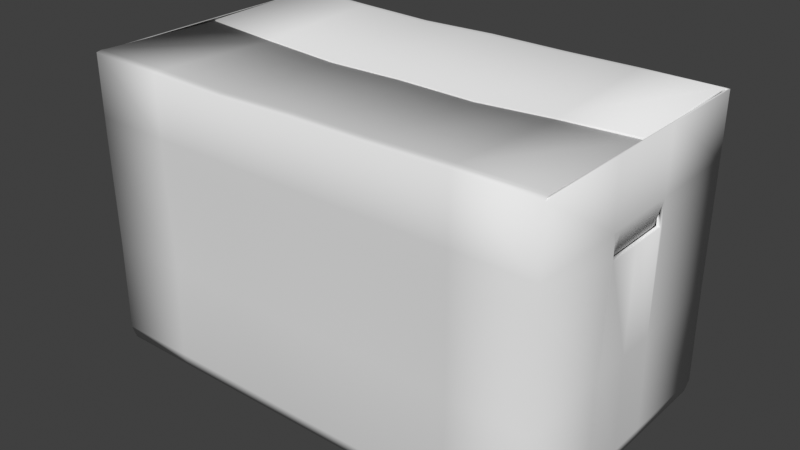 # Source: Box.blend  (saved by Blender 3.6.13; exported with 4.5.12 LTS)
import bpy
from mathutils import Matrix  # noqa: F401  (used for matrix-valued properties, if any)

bpy.ops.wm.read_factory_settings(use_empty=True)
scene = bpy.context.scene
scene.name = 'Scene'

# ---- collections
col_collection = bpy.data.collections.new('Collection'); scene.collection.children.link(col_collection)

# ---- images (referenced by path relative to the original .blend; pixels are not part of the script)
import os
ASSET_DIR = os.environ.get("B2B_ASSET_DIR", "")  # directory of the original .blend (textures are referenced by path, not embedded)
HERE = os.path.dirname(os.path.abspath(__file__))  # packed textures are extracted next to this script under _unpacked/

def load_image(name, relpath, width, height, colorspace="sRGB"):
    """Load a texture the original file referenced (path relative to the .blend, or extracted next to this script)."""
    p = next((c for c in (os.path.join(HERE, relpath), os.path.join(ASSET_DIR, relpath)) if relpath and os.path.exists(c)), "")
    if p:
        img = bpy.data.images.load(p, check_existing=True)
        img.name = name
    else:  # same state as the original file: an image datablock whose file is absent (Cycles renders it pink)
        img = bpy.data.images.new(name, width, height)
        img.source = "FILE"
        img.filepath = "//" + (relpath or name)
    img.colorspace_settings.name = colorspace
    return img
img_defaultmaterial_roughness_png = load_image('DefaultMaterial_Roughness.png', 'Substance/Export/DefaultMaterial_Roughness.png', 1024, 1024, 'Non-Color')
img_defaultmaterial_basecolor_png = load_image('DefaultMaterial_BaseColor.png', 'Substance/Export/DefaultMaterial_BaseColor.png', 1024, 1024, 'sRGB')
img_defaultmaterial_normal_png = load_image('DefaultMaterial_Normal.png', 'Substance/Export/DefaultMaterial_Normal.png', 1024, 1024, 'Non-Color')

# ---- materials (node trees are filled in below, after node groups)
mat_material_001 = bpy.data.materials.new('Material.001')

# ---- node groups
ng_auto_smooth = bpy.data.node_groups.new('Auto Smooth', 'GeometryNodeTree')
_s = ng_auto_smooth.interface.new_socket(name='Geometry', in_out='OUTPUT', socket_type='NodeSocketGeometry')
_s = ng_auto_smooth.interface.new_socket(name='Geometry', in_out='INPUT', socket_type='NodeSocketGeometry')
_s = ng_auto_smooth.interface.new_socket(name='Angle', in_out='INPUT', socket_type='NodeSocketFloat')
_s.subtype = 'ANGLE'
_s.min_value = 0.0
_s.max_value = 3.142
ng_auto_smooth.is_modifier = True
_N = ng_auto_smooth.nodes; _L = ng_auto_smooth.links
n0 = _N.new('NodeGroupOutput'); n0.name = 'Group Output'; n0.location = (480, -100)
n1 = _N.new('NodeGroupInput'); n1.name = 'Group Input'; n1.location = (-420, -300)
n2 = _N.new('NodeGroupInput'); n2.name = 'Group Input.001'; n2.location = (-60, -100)
n3 = _N.new('GeometryNodeSetShadeSmooth'); n3.name = 'Set Shade Smooth'; n3.location = (120, -100)
n3.domain = 'EDGE'
n4 = _N.new('GeometryNodeSetShadeSmooth'); n4.name = 'Set Shade Smooth.001'; n4.location = (300, -100)
n5 = _N.new('GeometryNodeInputMeshEdgeAngle'); n5.name = 'Edge Angle'; n5.location = (-420, -220)
n6 = _N.new('GeometryNodeInputEdgeSmooth'); n6.name = 'Is Edge Smooth'; n6.location = (-60, -160)
n7 = _N.new('GeometryNodeInputShadeSmooth'); n7.name = 'Is Face Smooth'; n7.location = (-240, -340)
n8 = _N.new('FunctionNodeBooleanMath'); n8.name = 'Boolean Math'; n8.location = (-60, -220)
n9 = _N.new('FunctionNodeCompare'); n9.name = 'Compare'; n9.location = (-240, -180)
n9.operation = 'LESS_EQUAL'
_L.new(n5.outputs[0], n9.inputs[0])
_L.new(n4.outputs[0], n0.inputs[0])
_L.new(n1.outputs[1], n9.inputs[1])
_L.new(n9.outputs[0], n8.inputs[0])
_L.new(n7.outputs[0], n8.inputs[1])
_L.new(n2.outputs[0], n3.inputs[0])
_L.new(n6.outputs[0], n3.inputs[1])
_L.new(n3.outputs[0], n4.inputs[0])
_L.new(n8.outputs[0], n3.inputs[2])
n0.is_active_output = True

# ---- material node trees
mat_material_001.use_nodes = True; mat_material_001.node_tree.nodes.clear()
_N = mat_material_001.node_tree.nodes; _L = mat_material_001.node_tree.links
n0 = _N.new('ShaderNodeBsdfPrincipled'); n0.name = 'Principled BSDF'; n0.location = (10, 300)
n0.distribution = 'GGX'
n0.subsurface_method = 'RANDOM_WALK_SKIN'
n0.inputs[3].default_value = 1.45
n0.inputs[27].default_value = (0.0, 0.0, 0.0, 1.0)
n0.inputs[28].default_value = 1.0
n1 = _N.new('ShaderNodeOutputMaterial'); n1.name = 'Material Output'; n1.location = (300, 300)
n2 = _N.new('ShaderNodeTexImage'); n2.name = 'Image Texture.002'; n2.location = (-548, -35)
n2.image = img_defaultmaterial_roughness_png
n3 = _N.new('ShaderNodeTexImage'); n3.name = 'Image Texture'; n3.location = (-458, 275)
n3.image = img_defaultmaterial_basecolor_png
n4 = _N.new('ShaderNodeNormalMap'); n4.name = 'Normal Map'; n4.location = (-201, -298)
n5 = _N.new('ShaderNodeTexImage'); n5.name = 'Image Texture.001'; n5.location = (-489, -359)
n5.image = img_defaultmaterial_normal_png
_L.new(n0.outputs[0], n1.inputs[0])
_L.new(n5.outputs[0], n4.inputs[1])
_L.new(n4.outputs[0], n0.inputs[5])
_L.new(n2.outputs[0], n0.inputs[2])
_L.new(n3.outputs[0], n0.inputs[0])
n1.is_active_output = True

# ---- world
world_world = bpy.data.worlds.new('World'); scene.world = world_world
world_world.use_nodes = True; world_world.node_tree.nodes.clear()
_N = world_world.node_tree.nodes; _L = world_world.node_tree.links
n0 = _N.new('ShaderNodeOutputWorld'); n0.name = 'World Output'; n0.location = (300, 300)
n1 = _N.new('ShaderNodeBackground'); n1.name = 'Background'; n1.location = (10, 300)
n1.inputs[0].default_value = (0.05088, 0.05088, 0.05088, 1.0)
_L.new(n1.outputs[0], n0.inputs[0])
n0.is_active_output = True
world_world.color = (0.05088, 0.05088, 0.05088)
world_world.use_sun_shadow = False
world_world.sun_shadow_jitter_overblur = 0.0

# ---- meshes
me_cube_001 = bpy.data.meshes.new('Cube.001')
me_cube_001.from_pydata([(-0.285, -0.165, -0.18), (-0.285, -0.165, 0.18), (-0.285, 0.165, -0.18), (-0.285, 0.165, 0.18), (0.285, -0.165, -0.18), (0.285, -0.165, 0.18), (0.285, 0.165, -0.18), (0.285, 0.165, 0.18), (-0.285, 0.0, -0.18), (-0.285, 0.0, 0.18), (0.285, 0.0, -0.18), (0.285, 0.0, 0.18), (-0.2849, 0.0, 0.1782), (0.2848, 0.0, 0.1793), (-0.2849, 0.0, 0.1775), (0.2848, 0.0, 0.1776), (0.095, 0.165, -0.18), (-0.095, 0.165, -0.18), (-0.095, 0.165, 0.18), (0.095, 0.165, 0.18), (-0.095, -0.165, -0.18), (0.095, -0.165, -0.18), (0.095, -0.165, 0.18), (-0.095, -0.165, 0.18), (-0.095, 0.0, 0.173), (0.095, 0.0, 0.1712), (0.095, 0.0, -0.18), (-0.095, 0.0, -0.18), (0.095, 0.0, 0.1699), (-0.095, 0.0, 0.1716), (-0.2849, -0.1538, 0.1798), (0.2848, -0.1538, 0.1798), (-0.09457, -0.1538, 0.1794), (0.09457, -0.1538, 0.1793), (0.2849, 0.1548, 0.18), (-0.285, 0.1548, 0.1799), (0.09413, 0.1548, 0.1795), (-0.09413, 0.1548, 0.1796), (-0.285, -0.165, 0.102), (-0.285, 0.165, 0.102), (0.285, 0.165, 0.102), (0.285, -0.165, 0.102), (0.285, 0.0, 0.102), (-0.285, 0.0, 0.102), (0.095, -0.165, 0.102), (-0.095, -0.165, 0.102), (-0.095, 0.165, 0.102), (0.095, 0.165, 0.102), (-0.285, 0.165, 0.07459), (0.285, 0.165, 0.07459), (0.285, -0.165, 0.07459), (0.285, 0.0, 0.07459), (-0.285, 0.0, 0.07459), (0.095, -0.165, 0.07459), (-0.095, -0.165, 0.07459), (-0.095, 0.165, 0.07459), (0.095, 0.165, 0.07459), (-0.285, -0.165, 0.07459), (-0.285, -0.04417, -0.18), (0.285, -0.04417, 0.18), (-0.285, -0.04417, 0.18), (0.285, -0.04417, -0.18), (-0.095, -0.04417, -0.18), (0.095, -0.04417, -0.18), (-0.285, -0.04417, 0.102), (0.285, -0.04417, 0.102), (0.285, -0.04417, 0.07459), (-0.285, -0.04417, 0.07459), (-0.285, 0.04417, 0.18), (0.285, 0.04417, -0.18), (-0.285, 0.04417, -0.18), (0.285, 0.04417, 0.18), (-0.095, 0.04417, -0.18), (0.095, 0.04417, -0.18), (0.285, 0.04417, 0.102), (-0.285, 0.04417, 0.102), (-0.285, 0.04417, 0.07459), (0.285, 0.04417, 0.07459), (-0.2807, 0.0, 0.07655), (-0.2807, -0.04114, 0.07655), (-0.2807, 0.04114, 0.07655), (0.2807, 0.0, 0.07635), (0.2807, -0.04099, 0.07635), (0.2807, 0.04099, 0.07635)], [], [(75, 68, 3, 39), (47, 19, 7, 40), (65, 59, 5, 41), (45, 23, 1, 38), (63, 61, 4, 21), (37, 35, 12, 24), (73, 69, 10, 26), (74, 71, 11, 42), (64, 60, 9, 43), (33, 31, 15, 28), (30, 32, 29, 14), (32, 33, 28, 29), (70, 72, 27, 8), (72, 73, 26, 27), (34, 36, 25, 13), (36, 37, 24, 25), (58, 62, 20, 0), (62, 63, 21, 20), (41, 5, 22, 44), (44, 22, 23, 45), (39, 3, 18, 46), (46, 18, 19, 47), (23, 22, 33, 32), (1, 23, 32, 30), (22, 5, 31, 33), (19, 18, 37, 36), (7, 19, 36, 34), (18, 3, 35, 37), (55, 46, 47, 56), (48, 39, 46, 55), (53, 44, 45, 54), (50, 41, 44, 53), (64, 43, 78, 79), (74, 42, 81, 83), (54, 45, 38, 57), (66, 65, 41, 50), (56, 47, 40, 49), (76, 75, 39, 48), (70, 76, 48, 2), (16, 56, 49, 6), (61, 66, 50, 4), (20, 54, 57, 0), (69, 77, 51, 10), (58, 67, 52, 8), (4, 50, 53, 21), (21, 53, 54, 20), (2, 48, 55, 17), (17, 55, 56, 16), (0, 57, 67, 58), (10, 51, 66, 61), (42, 65, 82, 81), (57, 38, 64, 67), (27, 26, 63, 62), (8, 27, 62, 58), (38, 1, 60, 64), (26, 10, 61, 63), (42, 11, 59, 65), (6, 49, 77, 69), (8, 52, 76, 70), (43, 75, 80, 78), (49, 40, 74, 77), (17, 16, 73, 72), (2, 17, 72, 70), (40, 7, 71, 74), (16, 6, 69, 73), (43, 9, 68, 75)])
me_cube_001.polygons.foreach_set('use_smooth', [True] * 66)
_uv = me_cube_001.uv_layers.new(name='UVMap')
_uv.uv.foreach_set('vector', [0.7846, 0.8953, 0.8456, 0.8953, 0.8456, 0.9898, 0.7846, 0.9898, 0.07722, 0.1631, 0.0162, 0.1631, 0.0162, 0.0144, 0.07722, 0.0144, 0.7846, 0.6329, 0.8456, 0.6329, 0.8456, 0.7274, 0.7846, 0.7274, 0.3631, 0.1631, 0.3021, 0.1631, 0.3021, 0.0144, 0.3631, 0.0144, 0.6825, 0.3118, 0.6825, 0.4605, 0.5879, 0.4605, 0.5879, 0.3118, 0.2706, 0.7613, 0.2706, 0.9086, 0.1495, 0.9099, 0.1495, 0.762, 0.7516, 0.3118, 0.7516, 0.4605, 0.7171, 0.4605, 0.7171, 0.3118, 0.7846, 0.5637, 0.8456, 0.5637, 0.8456, 0.5983, 0.7846, 0.5983, 0.7846, 0.8261, 0.8456, 0.8261, 0.8456, 0.8607, 0.7846, 0.8607, 0.02495, 0.6136, 0.02495, 0.4657, 0.1453, 0.4658, 0.1454, 0.6133, 0.02495, 0.9096, 0.02495, 0.7617, 0.1454, 0.762, 0.1453, 0.9098, 0.02495, 0.7617, 0.02495, 0.6136, 0.1454, 0.6133, 0.1454, 0.762, 0.7516, 0.0144, 0.7516, 0.1631, 0.7171, 0.1631, 0.7171, 0.0144, 0.7516, 0.1631, 0.7516, 0.3118, 0.7171, 0.3118, 0.7171, 0.1631, 0.2706, 0.4667, 0.2706, 0.614, 0.1495, 0.6133, 0.1495, 0.4658, 0.2706, 0.614, 0.2706, 0.7613, 0.1495, 0.762, 0.1495, 0.6133, 0.6825, 0.0144, 0.6825, 0.1631, 0.5879, 0.1631, 0.5879, 0.0144, 0.6825, 0.1631, 0.6825, 0.3118, 0.5879, 0.3118, 0.5879, 0.1631, 0.3631, 0.4605, 0.3021, 0.4605, 0.3021, 0.3118, 0.3631, 0.3118, 0.3631, 0.3118, 0.3021, 0.3118, 0.3021, 0.1631, 0.3631, 0.1631, 0.07722, 0.4605, 0.0162, 0.4605, 0.0162, 0.3118, 0.07722, 0.3118, 0.07722, 0.3118, 0.0162, 0.3118, 0.0162, 0.1631, 0.07722, 0.1631, 0.0162, 0.762, 0.0162, 0.6133, 0.02495, 0.6136, 0.02495, 0.7617, 0.0162, 0.9107, 0.0162, 0.762, 0.02495, 0.7617, 0.02495, 0.9096, 0.0162, 0.6133, 0.0162, 0.4646, 0.02495, 0.4657, 0.02495, 0.6136, 0.2786, 0.6133, 0.2786, 0.762, 0.2706, 0.7613, 0.2706, 0.614, 0.2786, 0.4646, 0.2786, 0.6133, 0.2706, 0.614, 0.2706, 0.4667, 0.2786, 0.762, 0.2786, 0.9107, 0.2706, 0.9086, 0.2706, 0.7613, 0.0987, 0.3118, 0.07722, 0.3118, 0.07722, 0.1631, 0.0987, 0.1631, 0.0987, 0.4605, 0.07722, 0.4605, 0.07722, 0.3118, 0.0987, 0.3118, 0.3846, 0.3118, 0.3631, 0.3118, 0.3631, 0.1631, 0.3846, 0.1631, 0.3846, 0.4605, 0.3631, 0.4605, 0.3631, 0.3118, 0.3846, 0.3118, 0.7846, 0.8261, 0.7846, 0.8607, 0.7646, 0.8607, 0.7646, 0.8285, 0.7846, 0.5637, 0.7846, 0.5983, 0.7645, 0.5983, 0.7645, 0.5662, 0.3846, 0.1631, 0.3631, 0.1631, 0.3631, 0.0144, 0.3846, 0.0144, 0.7632, 0.6329, 0.7846, 0.6329, 0.7846, 0.7274, 0.7632, 0.7274, 0.0987, 0.1631, 0.07722, 0.1631, 0.07722, 0.0144, 0.0987, 0.0144, 0.7632, 0.8953, 0.7846, 0.8953, 0.7846, 0.9898, 0.7632, 0.9898, 0.564, 0.8953, 0.7632, 0.8953, 0.7632, 0.9898, 0.564, 0.9898, 0.2979, 0.1631, 0.0987, 0.1631, 0.0987, 0.0144, 0.2979, 0.0144, 0.564, 0.6329, 0.7632, 0.6329, 0.7632, 0.7274, 0.564, 0.7274, 0.5838, 0.1631, 0.3846, 0.1631, 0.3846, 0.0144, 0.5838, 0.0144, 0.564, 0.5637, 0.7632, 0.5637, 0.7632, 0.5983, 0.564, 0.5983, 0.564, 0.8261, 0.7632, 0.8261, 0.7632, 0.8607, 0.564, 0.8607, 0.5838, 0.4605, 0.3846, 0.4605, 0.3846, 0.3118, 0.5838, 0.3118, 0.5838, 0.3118, 0.3846, 0.3118, 0.3846, 0.1631, 0.5838, 0.1631, 0.2979, 0.4605, 0.0987, 0.4605, 0.0987, 0.3118, 0.2979, 0.3118, 0.2979, 0.3118, 0.0987, 0.3118, 0.0987, 0.1631, 0.2979, 0.1631, 0.564, 0.7316, 0.7632, 0.7316, 0.7632, 0.8261, 0.564, 0.8261, 0.564, 0.5983, 0.7632, 0.5983, 0.7632, 0.6329, 0.564, 0.6329, 0.7846, 0.5983, 0.7846, 0.6329, 0.7645, 0.6304, 0.7645, 0.5983, 0.7632, 0.7316, 0.7846, 0.7316, 0.7846, 0.8261, 0.7632, 0.8261, 0.7171, 0.1631, 0.7171, 0.3118, 0.6825, 0.3118, 0.6825, 0.1631, 0.7171, 0.0144, 0.7171, 0.1631, 0.6825, 0.1631, 0.6825, 0.0144, 0.7846, 0.7316, 0.8456, 0.7316, 0.8456, 0.8261, 0.7846, 0.8261, 0.7171, 0.3118, 0.7171, 0.4605, 0.6825, 0.4605, 0.6825, 0.3118, 0.7846, 0.5983, 0.8456, 0.5983, 0.8456, 0.6329, 0.7846, 0.6329, 0.564, 0.4692, 0.7632, 0.4692, 0.7632, 0.5637, 0.564, 0.5637, 0.564, 0.8607, 0.7632, 0.8607, 0.7632, 0.8953, 0.564, 0.8953, 0.7846, 0.8607, 0.7846, 0.8953, 0.7646, 0.8929, 0.7646, 0.8607, 0.7632, 0.4692, 0.7846, 0.4692, 0.7846, 0.5637, 0.7632, 0.5637, 0.8462, 0.1631, 0.8462, 0.3118, 0.7516, 0.3118, 0.7516, 0.1631, 0.8462, 0.0144, 0.8462, 0.1631, 0.7516, 0.1631, 0.7516, 0.0144, 0.7846, 0.4692, 0.8456, 0.4692, 0.8456, 0.5637, 0.7846, 0.5637, 0.8462, 0.3118, 0.8462, 0.4605, 0.7516, 0.4605, 0.7516, 0.3118, 0.7846, 0.8607, 0.8456, 0.8607, 0.8456, 0.8953, 0.7846, 0.8953])
me_cube_001.materials.append(mat_material_001)
me_cube_001.update()
me_cube_002 = bpy.data.meshes.new('Cube.002')
me_cube_002.from_pydata([(-0.2803, -0.1624, -0.18), (-0.2827, -0.1639, 0.18), (-0.28, 0.1624, -0.18), (-0.2825, 0.1639, 0.18), (0.2805, -0.1622, -0.18), (0.2829, -0.1636, 0.18), (0.2803, 0.1622, -0.18), (0.2827, 0.1636, 0.18), (-0.285, 0.0, -0.18), (-0.285, 0.0, 0.18), (0.285, 0.0, -0.18), (0.285, 0.0, 0.18), (-0.2824, -9.906e-06, 0.1814), (0.2824, -9.906e-06, 0.1823), (-0.2835, -0.1623, 0.1816), (0.2835, -0.1623, 0.1816), (-0.2827, 0.0001908, 0.1826), (0.2827, 0.0001908, 0.1806), (0.2834, 0.1623, 0.1816), (-0.2834, 0.1623, 0.1816), (0.1425, 0.165, -0.18), (-1.49e-08, 0.165, -0.18), (-0.1425, 0.165, -0.18), (-0.1425, 0.165, 0.18), (1.49e-08, 0.165, 0.18), (0.1425, 0.165, 0.18), (-0.1425, -0.165, -0.18), (1.49e-08, -0.165, -0.18), (0.1425, -0.165, -0.18), (0.1425, -0.165, 0.18), (-1.49e-08, -0.165, 0.18), (-0.1425, -0.165, 0.18), (0.1425, 0.0, -0.18), (-1.49e-08, 0.0, -0.18), (-0.1425, 0.0, -0.18), (0.1412, -9.906e-06, 0.182), (0.0, -9.906e-06, 0.1825), (-0.1412, -9.906e-06, 0.1819), (0.1418, -0.1623, 0.1816), (0.0, -0.1623, 0.1816), (-0.1418, -0.1623, 0.1816), (-0.1414, 0.0001908, 0.1806), (1.49e-08, 0.0001908, 0.1806), (0.1414, 0.0001908, 0.1801), (-0.1417, 0.1623, 0.1816), (1.49e-08, 0.1623, 0.1816), (0.1417, 0.1623, 0.1816), (-0.2827, -0.1639, 0.09854), (-0.2825, 0.1639, 0.09854), (0.2827, 0.1636, 0.09854), (0.2829, -0.1636, 0.09854), (0.285, 0.0, 0.09854), (-0.285, 0.0, 0.09854), (0.1425, -0.165, 0.09854), (-8.157e-09, -0.165, 0.09854), (-0.1425, -0.165, 0.09854), (-0.1425, 0.165, 0.09854), (8.157e-09, 0.165, 0.09854), (0.1425, 0.165, 0.09854), (-0.2825, 0.1639, 0.07425), (0.2827, 0.1636, 0.07425), (0.2829, -0.1636, 0.07425), (0.285, 0.0, 0.07425), (-0.285, 0.0, 0.07425), (0.1425, -0.165, 0.07425), (-6.147e-09, -0.165, 0.07425), (-0.1425, -0.165, 0.07425), (-0.1425, 0.165, 0.07425), (6.147e-09, 0.165, 0.07425), (0.1425, 0.165, 0.07425), (-0.2827, -0.1639, 0.07425), (-0.285, 0.05304, 0.18), (0.285, 0.05304, -0.18), (-0.285, 0.05304, -0.18), (0.285, 0.05304, 0.18), (-0.1425, 0.05304, -0.18), (-1.49e-08, 0.05304, -0.18), (0.1425, 0.05304, -0.18), (0.285, 0.05304, 0.09854), (-0.285, 0.05304, 0.09854), (-0.285, 0.05304, 0.07425), (0.285, 0.05304, 0.07425), (-0.285, -0.05317, -0.18), (0.285, -0.05317, 0.18), (-0.285, -0.05317, 0.18), (0.285, -0.05317, -0.18), (-0.1425, -0.05317, -0.18), (-5.297e-09, -0.05317, -0.18), (0.1425, -0.05317, -0.18), (-0.285, -0.05317, 0.09854), (0.285, -0.05317, 0.09854), (0.285, -0.05317, 0.07425), (-0.285, -0.05317, 0.07425), (0.2673, 0.05304, 0.09854), (0.2673, 0.0, 0.09854), (0.2663, 0.0, 0.0627), (0.2663, 0.05304, 0.0627), (0.2673, -0.05317, 0.09854), (0.2663, -0.05317, 0.0627), (-0.2695, -0.05317, 0.09854), (-0.2695, 0.0, 0.09854), (-0.27, 0.0, 0.074), (-0.27, -0.05317, 0.074), (-0.2695, 0.05304, 0.09854), (-0.27, 0.05304, 0.074), (0.2734, 0.165, 0.18), (0.2734, -0.165, -0.18), (0.2712, 0.0001908, 0.1806), (0.2718, 0.1623, 0.1816), (0.2734, 0.165, -0.18), (0.2734, -0.165, 0.18), (0.2734, 0.0, -0.18), (0.2709, -9.906e-06, 0.1822), (0.272, -0.1623, 0.1816), (0.2734, -0.165, 0.09854), (0.2734, 0.165, 0.09854), (0.2734, 0.165, 0.07425), (0.2734, -0.165, 0.07425), (0.2734, 0.05304, -0.18), (0.2734, -0.05317, -0.18), (-0.2737, 0.165, -0.18), (-0.2737, -0.165, 0.18), (-0.2737, 0.0, -0.18), (-0.2712, -9.906e-06, 0.1814), (-0.2723, -0.1623, 0.1816), (-0.2737, 0.165, 0.18), (-0.2737, -0.165, -0.18), (-0.2715, 0.0001908, 0.1824), (-0.2721, 0.1623, 0.1816), (-0.2737, 0.165, 0.09854), (-0.2737, -0.165, 0.09854), (-0.2737, -0.165, 0.07425), (-0.2737, 0.165, 0.07425), (-0.2737, 0.05304, -0.18), (-0.2737, -0.05317, -0.18), (-0.285, -0.1562, -0.18), (0.285, -0.1562, 0.18), (-0.1425, -0.1562, -0.18), (1.332e-08, -0.1562, -0.18), (0.1425, -0.1562, -0.18), (0.285, -0.1562, 0.09854), (0.285, -0.1562, 0.07425), (-0.285, -0.1562, 0.18), (0.285, -0.1562, -0.18), (-0.285, -0.1562, 0.09854), (-0.285, -0.1562, 0.07425), (0.2734, -0.1562, -0.18), (-0.2737, -0.1562, -0.18), (-0.285, 0.1566, 0.18), (0.285, 0.1566, -0.18), (-0.285, 0.1566, 0.09854), (-0.285, 0.1566, 0.07425), (-0.285, 0.1566, -0.18), (0.285, 0.1566, 0.18), (-0.1425, 0.1566, -0.18), (-1.49e-08, 0.1566, -0.18), (0.1425, 0.1566, -0.18), (0.285, 0.1566, 0.09854), (0.285, 0.1566, 0.07425), (0.2734, 0.1566, -0.18), (-0.2737, 0.1566, -0.18), (-0.2825, 0.1639, -0.1726), (0.2827, 0.1636, -0.1726), (0.2829, -0.1636, -0.1726), (0.285, 0.0, -0.1726), (-0.285, 0.0, -0.1726), (0.1425, -0.165, -0.1726), (1.429e-08, -0.165, -0.1726), (-0.1425, -0.165, -0.1726), (-0.1425, 0.165, -0.1726), (-1.429e-08, 0.165, -0.1726), (0.1425, 0.165, -0.1726), (-0.2827, -0.1639, -0.1726), (0.285, 0.05304, -0.1726), (-0.285, 0.05304, -0.1726), (-0.285, -0.05317, -0.1726), (0.285, -0.05317, -0.1726), (0.2734, -0.165, -0.1726), (0.2734, 0.165, -0.1726), (-0.2737, 0.165, -0.1726), (-0.2737, -0.165, -0.1726), (-0.285, -0.1562, -0.1726), (0.285, -0.1562, -0.1726), (0.285, 0.1566, -0.1726), (-0.285, 0.1566, -0.1726), (0.2818, 0.05304, 0.074), (0.2818, 0.0, 0.074), (0.282, 0.05304, 0.09854), (0.2818, -0.05317, 0.074), (0.282, -0.05317, 0.09854), (0.282, 0.0, 0.09854), (0.2794, 0.05304, 0.06453), (0.2797, 0.05304, 0.09854), (0.2794, -0.05317, 0.06453), (0.2797, 0.0, 0.09854), (0.2794, 0.0, 0.06453), (0.2797, -0.05317, 0.09854), (0.2825, 0.05027, 0.07625), (0.2825, -1.146e-06, 0.07625), (0.2825, -0.0504, 0.07625), (0.2794, -0.0504, 0.07625), (0.2794, 0.05027, 0.07625), (0.2794, -1.146e-06, 0.07625), (-0.2808, 0.0, 0.09854), (-0.2808, -0.05317, 0.09854), (-0.2808, 0.05304, 0.09854), (-0.2809, -0.05317, 0.07419), (-0.2809, 0.0, 0.07419), (-0.2809, 0.05304, 0.07419), (-0.2821, -0.04981, 0.07649), (-0.2821, -1.676e-06, 0.07649), (-0.2821, 0.04967, 0.07649), (-0.2779, -0.04981, 0.07649), (-0.2779, -1.676e-06, 0.07649), (-0.2779, 0.04967, 0.07649), (-0.2702, -0.05317, 0.06275), (-0.2702, 0.0, 0.06275), (-0.2702, 0.05304, 0.06275), (-0.2811, -0.05317, 0.06293), (-0.2811, 0.05304, 0.06293), (-0.2811, 0.0, 0.06293)], [], [(150, 148, 3, 48), (115, 105, 7, 49), (140, 136, 5, 50), (130, 121, 1, 47), (146, 143, 4, 106), (118, 72, 10, 111), (78, 74, 11, 51), (89, 84, 9, 52), (113, 15, 13, 112), (110, 5, 15, 113), (128, 19, 16, 127), (125, 3, 19, 128), (105, 25, 46, 108), (25, 24, 45, 46), (24, 23, 44, 45), (108, 46, 43, 107), (46, 45, 42, 43), (45, 44, 41, 42), (121, 31, 40, 124), (31, 30, 39, 40), (30, 29, 38, 39), (124, 40, 37, 123), (40, 39, 36, 37), (39, 38, 35, 36), (133, 75, 34, 122), (75, 76, 33, 34), (76, 77, 32, 33), (147, 137, 26, 126), (137, 138, 27, 26), (138, 139, 28, 27), (114, 110, 29, 53), (53, 29, 30, 54), (54, 30, 31, 55), (129, 125, 23, 56), (56, 23, 24, 57), (57, 24, 25, 58), (68, 57, 58, 69), (67, 56, 57, 68), (132, 129, 56, 67), (65, 54, 55, 66), (64, 53, 54, 65), (117, 114, 53, 64), (203, 205, 103, 100), (191, 192, 93, 96), (131, 130, 47, 70), (141, 140, 50, 61), (116, 115, 49, 60), (151, 150, 48, 59), (184, 151, 59, 161), (178, 116, 60, 162), (182, 141, 61, 163), (180, 131, 70, 172), (173, 81, 62, 164), (175, 92, 63, 165), (177, 117, 64, 166), (166, 64, 65, 167), (167, 65, 66, 168), (179, 132, 67, 169), (169, 67, 68, 170), (170, 68, 69, 171), (183, 158, 81, 173), (165, 63, 80, 174), (204, 203, 100, 99), (158, 157, 78, 81), (155, 156, 77, 76), (154, 155, 76, 75), (160, 154, 75, 133), (157, 153, 74, 78), (159, 149, 72, 118), (52, 9, 71, 79), (181, 145, 92, 175), (164, 62, 91, 176), (195, 191, 96, 95), (145, 144, 89, 92), (33, 32, 88, 87), (34, 33, 87, 86), (122, 34, 86, 134), (144, 142, 84, 89), (111, 10, 85, 119), (51, 11, 83, 90), (96, 93, 94, 95), (95, 94, 97, 98), (196, 193, 98, 97), (193, 195, 95, 98), (192, 194, 94, 93), (194, 196, 97, 94), (102, 99, 100, 101), (101, 100, 103, 104), (101, 104, 217, 216), (206, 204, 99, 102), (205, 208, 104, 103), (207, 206, 218, 220), (32, 111, 119, 88), (156, 159, 118, 77), (163, 61, 117, 177), (171, 69, 116, 178), (69, 58, 115, 116), (61, 50, 114, 117), (50, 5, 110, 114), (18, 108, 107, 17), (7, 105, 108, 18), (29, 110, 113, 38), (38, 113, 112, 35), (77, 118, 111, 32), (139, 146, 106, 28), (58, 25, 105, 115), (8, 122, 134, 82), (152, 160, 133, 73), (161, 59, 132, 179), (168, 66, 131, 180), (66, 55, 130, 131), (59, 48, 129, 132), (48, 3, 125, 129), (135, 147, 126, 0), (73, 133, 122, 8), (14, 124, 123, 12), (1, 121, 124, 14), (23, 125, 128, 44), (44, 128, 127, 41), (55, 31, 121, 130), (82, 134, 147, 135), (88, 119, 146, 139), (47, 1, 142, 144), (70, 47, 144, 145), (172, 70, 145, 181), (176, 91, 141, 182), (91, 90, 140, 141), (87, 88, 139, 138), (86, 87, 138, 137), (134, 86, 137, 147), (119, 85, 143, 146), (90, 83, 136, 140), (2, 120, 160, 152), (20, 109, 159, 156), (109, 6, 149, 159), (49, 7, 153, 157), (120, 22, 154, 160), (22, 21, 155, 154), (21, 20, 156, 155), (60, 49, 157, 158), (162, 60, 158, 183), (174, 80, 151, 184), (80, 79, 150, 151), (79, 71, 148, 150), (73, 174, 184, 152), (6, 162, 183, 149), (85, 176, 182, 143), (0, 172, 181, 135), (26, 168, 180, 126), (2, 161, 179, 120), (20, 171, 178, 109), (4, 163, 177, 106), (10, 164, 176, 85), (135, 181, 175, 82), (8, 165, 174, 73), (149, 183, 173, 72), (21, 170, 171, 20), (22, 169, 170, 21), (120, 179, 169, 22), (27, 167, 168, 26), (28, 166, 167, 27), (106, 177, 166, 28), (82, 175, 165, 8), (72, 173, 164, 10), (126, 180, 172, 0), (143, 182, 163, 4), (109, 178, 162, 6), (152, 184, 161, 2), (90, 189, 200, 199), (189, 190, 202, 200), (91, 62, 186, 188), (90, 91, 188, 189), (62, 81, 185, 186), (81, 78, 187, 185), (190, 189, 196, 194), (187, 190, 194, 192), (188, 186, 195, 193), (189, 188, 193, 196), (186, 185, 191, 195), (185, 187, 192, 191), (198, 199, 200, 202), (197, 198, 202, 201), (78, 51, 198, 197), (187, 78, 197, 201), (190, 187, 201, 202), (51, 90, 199, 198), (80, 63, 207, 208), (79, 80, 208, 205), (92, 89, 204, 206), (63, 92, 206, 207), (204, 89, 209, 212), (52, 79, 211, 210), (209, 210, 213, 212), (210, 211, 214, 213), (203, 204, 212, 213), (79, 205, 214, 211), (205, 203, 213, 214), (89, 52, 210, 209), (220, 218, 215, 216), (219, 220, 216, 217), (102, 101, 216, 215), (104, 208, 219, 217), (206, 102, 215, 218), (208, 207, 220, 219)])
me_cube_002.polygons.foreach_set('use_smooth', [True] * 204)
_k = {(3, 148): 1.0, (7, 105): 0.35376, (5, 136): 1.0, (1, 121): 0.35376, (9, 84): 1.0, (11, 74): 1.0, (12, 123): 1.0, (1, 14): 1.0, (13, 15): 1.0, (12, 14): 1.0, (5, 15): 1.0, (14, 124): 0.45398, (17, 107): 1.0, (7, 18): 1.0, (16, 19): 1.0, (17, 18): 1.0, (3, 19): 1.0, (18, 108): 0.45398, (23, 125): 0.35376, (23, 24): 0.35376, (24, 25): 0.35376, (29, 110): 0.35376, (29, 30): 0.35376, (30, 31): 0.35376, (35, 112): 1.0, (35, 36): 1.0, (36, 37): 1.0, (38, 113): 0.45398, (38, 39): 0.45398, (39, 40): 0.45398, (41, 127): 1.0, (41, 42): 1.0, (42, 43): 1.0, (44, 128): 0.45398, (44, 45): 0.45398, (45, 46): 0.45398, (96, 191): 0.44677, (62, 81): 1.0, (63, 92): 1.0, (9, 71): 1.0, (74, 153): 1.0, (63, 80): 1.0, (79, 80): 1.0, (78, 81): 1.0, (11, 83): 1.0, (84, 142): 1.0, (62, 91): 1.0, (90, 91): 1.0, (89, 92): 1.0, (95, 96): 1.0, (95, 98): 1.0, (93, 192): 0.44677, (98, 193): 0.44677, (90, 189): 1.0, (101, 102): 1.0, (101, 104): 1.0, (89, 204): 0.44883, (103, 205): 0.44883, (102, 206): 0.44883, (104, 208): 0.44883, (25, 105): 0.35376, (43, 107): 1.0, (46, 108): 0.45398, (5, 110): 0.35376, (13, 112): 1.0, (15, 113): 0.45398, (31, 121): 0.35376, (37, 123): 1.0, (40, 124): 0.45398, (3, 125): 0.35376, (16, 127): 1.0, (19, 128): 0.45398, (83, 136): 1.0, (1, 142): 1.0, (71, 148): 1.0, (7, 153): 1.0, (81, 185): 0.44677, (78, 187): 1.0, (91, 188): 0.44677, (189, 196): 0.44677, (190, 202): 1.0, (189, 190): 1.0, (187, 190): 1.0, (186, 188): 1.0, (188, 189): 1.0, (185, 186): 1.0, (185, 187): 1.0, (185, 191): 0.44677, (187, 192): 0.44677, (188, 193): 0.44677, (97, 196): 0.44677, (197, 198): 1.0, (198, 199): 1.0, (199, 200): 0.5364, (197, 201): 0.5364, (198, 202): 1.0, (200, 202): 1.0, (201, 202): 1.0, (189, 200): 1.0, (90, 199): 1.0, (51, 198): 1.0, (78, 197): 1.0, (187, 201): 1.0, (79, 211): 1.0, (99, 204): 0.44883, (79, 205): 0.44883, (92, 206): 0.44883, (80, 208): 0.44883, (207, 208): 1.0, (206, 207): 1.0, (209, 210): 1.0, (210, 211): 1.0, (209, 212): 0.44883, (211, 214): 0.44883, (212, 213): 1.0, (213, 214): 1.0, (89, 209): 1.0, (204, 212): 1.0, (205, 214): 1.0, (215, 216): 1.0, (216, 217): 1.0, (215, 218): 1.0, (217, 219): 1.0, (216, 220): 1.0, (219, 220): 1.0, (218, 220): 1.0}
me_cube_002.attributes.new('crease_edge', 'FLOAT', 'EDGE').data.foreach_set('value', [_k.get((min(e.vertices), max(e.vertices)), 0.0) for e in me_cube_002.edges])
_uv = me_cube_002.uv_layers.new(name='UVMap')
_uv.uv.foreach_set('vector', [0.5684, 0.2437, 0.625, 0.2437, 0.625, 0.25, 0.5684, 0.25, 0.5684, 0.4949, 0.625, 0.4949, 0.625, 0.5, 0.5684, 0.5, 0.5684, 0.7434, 0.625, 0.7434, 0.625, 0.75, 0.5684, 0.75, 0.5684, 0.995, 0.625, 0.995, 0.625, 1.0, 0.5684, 1.0, 0.3699, 0.7434, 0.375, 0.7434, 0.375, 0.75, 0.3699, 0.75, 0.3699, 0.5848, 0.375, 0.5848, 0.375, 0.625, 0.3699, 0.625, 0.5684, 0.5848, 0.625, 0.5848, 0.625, 0.625, 0.5684, 0.625, 0.5684, 0.08472, 0.625, 0.08472, 0.625, 0.125, 0.5684, 0.125, 0.625, 0.7551, 0.625, 0.75, 0.625, 0.75, 0.625, 0.7551, 0.625, 0.7551, 0.625, 0.75, 0.625, 0.75, 0.625, 0.7551, 0.625, 0.255, 0.625, 0.25, 0.625, 0.25, 0.625, 0.255, 0.625, 0.255, 0.625, 0.25, 0.625, 0.25, 0.625, 0.255, 0.625, 0.4949, 0.625, 0.4375, 0.625, 0.4375, 0.625, 0.4949, 0.625, 0.4375, 0.625, 0.375, 0.625, 0.375, 0.625, 0.4375, 0.625, 0.375, 0.625, 0.3125, 0.625, 0.3125, 0.625, 0.375, 0.625, 0.4949, 0.625, 0.4375, 0.625, 0.4375, 0.625, 0.4949, 0.625, 0.4375, 0.625, 0.375, 0.625, 0.375, 0.625, 0.4375, 0.625, 0.375, 0.625, 0.3125, 0.625, 0.3125, 0.625, 0.375, 0.625, 0.995, 0.625, 0.9375, 0.625, 0.9375, 0.625, 0.995, 0.625, 0.9375, 0.625, 0.875, 0.625, 0.875, 0.625, 0.9375, 0.625, 0.875, 0.625, 0.8125, 0.625, 0.8125, 0.625, 0.875, 0.625, 0.995, 0.625, 0.9375, 0.625, 0.9375, 0.625, 0.995, 0.625, 0.9375, 0.625, 0.875, 0.625, 0.875, 0.625, 0.9375, 0.625, 0.875, 0.625, 0.8125, 0.625, 0.8125, 0.625, 0.875, 0.13, 0.5848, 0.1875, 0.5848, 0.1875, 0.625, 0.13, 0.625, 0.1875, 0.5848, 0.25, 0.5848, 0.25, 0.625, 0.1875, 0.625, 0.25, 0.5848, 0.3125, 0.5848, 0.3125, 0.625, 0.25, 0.625, 0.13, 0.7434, 0.1875, 0.7434, 0.1875, 0.75, 0.13, 0.75, 0.1875, 0.7434, 0.25, 0.7434, 0.25, 0.75, 0.1875, 0.75, 0.25, 0.7434, 0.3125, 0.7434, 0.3125, 0.75, 0.25, 0.75, 0.5684, 0.7551, 0.625, 0.7551, 0.625, 0.8125, 0.5684, 0.8125, 0.5684, 0.8125, 0.625, 0.8125, 0.625, 0.875, 0.5684, 0.875, 0.5684, 0.875, 0.625, 0.875, 0.625, 0.9375, 0.5684, 0.9375, 0.5684, 0.255, 0.625, 0.255, 0.625, 0.3125, 0.5684, 0.3125, 0.5684, 0.3125, 0.625, 0.3125, 0.625, 0.375, 0.5684, 0.375, 0.5684, 0.375, 0.625, 0.375, 0.625, 0.4375, 0.5684, 0.4375, 0.5516, 0.375, 0.5684, 0.375, 0.5684, 0.4375, 0.5516, 0.4375, 0.5516, 0.3125, 0.5684, 0.3125, 0.5684, 0.375, 0.5516, 0.375, 0.5516, 0.255, 0.5684, 0.255, 0.5684, 0.3125, 0.5516, 0.3125, 0.5516, 0.875, 0.5684, 0.875, 0.5684, 0.9375, 0.5516, 0.9375, 0.5516, 0.8125, 0.5684, 0.8125, 0.5684, 0.875, 0.5516, 0.875, 0.5516, 0.7551, 0.5684, 0.7551, 0.5684, 0.8125, 0.5516, 0.8125, 0.5684, 0.125, 0.5684, 0.1652, 0.5684, 0.1652, 0.5684, 0.125, 0.5521, 0.5848, 0.5682, 0.5848, 0.5684, 0.5848, 0.5516, 0.5848, 0.5516, 0.995, 0.5684, 0.995, 0.5684, 1.0, 0.5516, 1.0, 0.5516, 0.7434, 0.5684, 0.7434, 0.5684, 0.75, 0.5516, 0.75, 0.5516, 0.4949, 0.5684, 0.4949, 0.5684, 0.5, 0.5516, 0.5, 0.5516, 0.2437, 0.5684, 0.2437, 0.5684, 0.25, 0.5516, 0.25, 0.3802, 0.2437, 0.5516, 0.2437, 0.5516, 0.25, 0.3802, 0.25, 0.3802, 0.4949, 0.5516, 0.4949, 0.5516, 0.5, 0.3802, 0.5, 0.3802, 0.7434, 0.5516, 0.7434, 0.5516, 0.75, 0.3802, 0.75, 0.3802, 0.995, 0.5516, 0.995, 0.5516, 1.0, 0.3802, 1.0, 0.3802, 0.5848, 0.5516, 0.5848, 0.5516, 0.625, 0.3802, 0.625, 0.3802, 0.08472, 0.5516, 0.08472, 0.5516, 0.125, 0.3802, 0.125, 0.3802, 0.7551, 0.5516, 0.7551, 0.5516, 0.8125, 0.3802, 0.8125, 0.3802, 0.8125, 0.5516, 0.8125, 0.5516, 0.875, 0.3802, 0.875, 0.3802, 0.875, 0.5516, 0.875, 0.5516, 0.9375, 0.3802, 0.9375, 0.3802, 0.255, 0.5516, 0.255, 0.5516, 0.3125, 0.3802, 0.3125, 0.3802, 0.3125, 0.5516, 0.3125, 0.5516, 0.375, 0.3802, 0.375, 0.3802, 0.375, 0.5516, 0.375, 0.5516, 0.4375, 0.3802, 0.4375, 0.3802, 0.5063, 0.5516, 0.5063, 0.5516, 0.5848, 0.3802, 0.5848, 0.3802, 0.125, 0.5516, 0.125, 0.5516, 0.1652, 0.3802, 0.1652, 0.5684, 0.08472, 0.5684, 0.125, 0.5684, 0.125, 0.5684, 0.08472, 0.5516, 0.5063, 0.5684, 0.5063, 0.5684, 0.5848, 0.5516, 0.5848, 0.25, 0.5063, 0.3125, 0.5063, 0.3125, 0.5848, 0.25, 0.5848, 0.1875, 0.5063, 0.25, 0.5063, 0.25, 0.5848, 0.1875, 0.5848, 0.13, 0.5063, 0.1875, 0.5063, 0.1875, 0.5848, 0.13, 0.5848, 0.5684, 0.5063, 0.625, 0.5063, 0.625, 0.5848, 0.5684, 0.5848, 0.3699, 0.5063, 0.375, 0.5063, 0.375, 0.5848, 0.3699, 0.5848, 0.5684, 0.125, 0.625, 0.125, 0.625, 0.1652, 0.5684, 0.1652, 0.3802, 0.006639, 0.5516, 0.006639, 0.5516, 0.08472, 0.3802, 0.08472, 0.3802, 0.625, 0.5516, 0.625, 0.5516, 0.6653, 0.3802, 0.6653, 0.5516, 0.625, 0.5521, 0.5848, 0.5516, 0.5848, 0.5516, 0.625, 0.5516, 0.006639, 0.5684, 0.006639, 0.5684, 0.08472, 0.5516, 0.08472, 0.25, 0.625, 0.3125, 0.625, 0.3125, 0.6653, 0.25, 0.6653, 0.1875, 0.625, 0.25, 0.625, 0.25, 0.6653, 0.1875, 0.6653, 0.13, 0.625, 0.1875, 0.625, 0.1875, 0.6653, 0.13, 0.6653, 0.5684, 0.006639, 0.625, 0.006639, 0.625, 0.08472, 0.5684, 0.08472, 0.3699, 0.625, 0.375, 0.625, 0.375, 0.6653, 0.3699, 0.6653, 0.5684, 0.625, 0.625, 0.625, 0.625, 0.6653, 0.5684, 0.6653, 0.5516, 0.5848, 0.5684, 0.5848, 0.5684, 0.625, 0.5516, 0.625, 0.5516, 0.625, 0.5684, 0.625, 0.5684, 0.6653, 0.5516, 0.6653, 0.5682, 0.6653, 0.5521, 0.6653, 0.5516, 0.6653, 0.5684, 0.6653, 0.5521, 0.6653, 0.5516, 0.625, 0.5516, 0.625, 0.5516, 0.6653, 0.5682, 0.5848, 0.5684, 0.625, 0.5684, 0.625, 0.5684, 0.5848, 0.5684, 0.625, 0.5682, 0.6653, 0.5684, 0.6653, 0.5684, 0.625, 0.5516, 0.08472, 0.5684, 0.08472, 0.5684, 0.125, 0.5516, 0.125, 0.5516, 0.125, 0.5684, 0.125, 0.5684, 0.1652, 0.5516, 0.1652, 0.5516, 0.125, 0.5516, 0.1652, 0.5516, 0.1652, 0.5516, 0.125, 0.5516, 0.08472, 0.5684, 0.08472, 0.5684, 0.08472, 0.5516, 0.08472, 0.5684, 0.1652, 0.5516, 0.1652, 0.5516, 0.1652, 0.5684, 0.1652, 0.5516, 0.125, 0.5516, 0.08472, 0.5516, 0.08472, 0.5516, 0.125, 0.3125, 0.625, 0.3699, 0.625, 0.3699, 0.6653, 0.3125, 0.6653, 0.3125, 0.5063, 0.3699, 0.5063, 0.3699, 0.5848, 0.3125, 0.5848, 0.3802, 0.75, 0.5516, 0.75, 0.5516, 0.7551, 0.3802, 0.7551, 0.3802, 0.4375, 0.5516, 0.4375, 0.5516, 0.4949, 0.3802, 0.4949, 0.5516, 0.4375, 0.5684, 0.4375, 0.5684, 0.4949, 0.5516, 0.4949, 0.5516, 0.75, 0.5684, 0.75, 0.5684, 0.7551, 0.5516, 0.7551, 0.5684, 0.75, 0.625, 0.75, 0.625, 0.7551, 0.5684, 0.7551, 0.625, 0.5, 0.625, 0.4949, 0.625, 0.4949, 0.625, 0.5, 0.625, 0.5, 0.625, 0.4949, 0.625, 0.4949, 0.625, 0.5, 0.625, 0.8125, 0.625, 0.7551, 0.625, 0.7551, 0.625, 0.8125, 0.625, 0.8125, 0.625, 0.7551, 0.625, 0.7551, 0.625, 0.8125, 0.3125, 0.5848, 0.3699, 0.5848, 0.3699, 0.625, 0.3125, 0.625, 0.3125, 0.7434, 0.3699, 0.7434, 0.3699, 0.75, 0.3125, 0.75, 0.5684, 0.4375, 0.625, 0.4375, 0.625, 0.4949, 0.5684, 0.4949, 0.125, 0.625, 0.13, 0.625, 0.13, 0.6653, 0.125, 0.6653, 0.125, 0.5063, 0.13, 0.5063, 0.13, 0.5848, 0.125, 0.5848, 0.3802, 0.25, 0.5516, 0.25, 0.5516, 0.255, 0.3802, 0.255, 0.3802, 0.9375, 0.5516, 0.9375, 0.5516, 0.995, 0.3802, 0.995, 0.5516, 0.9375, 0.5684, 0.9375, 0.5684, 0.995, 0.5516, 0.995, 0.5516, 0.25, 0.5684, 0.25, 0.5684, 0.255, 0.5516, 0.255, 0.5684, 0.25, 0.625, 0.25, 0.625, 0.255, 0.5684, 0.255, 0.125, 0.7434, 0.13, 0.7434, 0.13, 0.75, 0.125, 0.75, 0.125, 0.5848, 0.13, 0.5848, 0.13, 0.625, 0.125, 0.625, 0.625, 1.0, 0.625, 0.995, 0.625, 0.995, 0.625, 1.0, 0.625, 1.0, 0.625, 0.995, 0.625, 0.995, 0.625, 1.0, 0.625, 0.3125, 0.625, 0.255, 0.625, 0.255, 0.625, 0.3125, 0.625, 0.3125, 0.625, 0.255, 0.625, 0.255, 0.625, 0.3125, 0.5684, 0.9375, 0.625, 0.9375, 0.625, 0.995, 0.5684, 0.995, 0.125, 0.6653, 0.13, 0.6653, 0.13, 0.7434, 0.125, 0.7434, 0.3125, 0.6653, 0.3699, 0.6653, 0.3699, 0.7434, 0.3125, 0.7434, 0.5684, 0.0, 0.625, 0.0, 0.625, 0.006639, 0.5684, 0.006639, 0.5516, 0.0, 0.5684, 0.0, 0.5684, 0.006639, 0.5516, 0.006639, 0.3802, 0.0, 0.5516, 0.0, 0.5516, 0.006639, 0.3802, 0.006639, 0.3802, 0.6653, 0.5516, 0.6653, 0.5516, 0.7434, 0.3802, 0.7434, 0.5516, 0.6653, 0.5684, 0.6653, 0.5684, 0.7434, 0.5516, 0.7434, 0.25, 0.6653, 0.3125, 0.6653, 0.3125, 0.7434, 0.25, 0.7434, 0.1875, 0.6653, 0.25, 0.6653, 0.25, 0.7434, 0.1875, 0.7434, 0.13, 0.6653, 0.1875, 0.6653, 0.1875, 0.7434, 0.13, 0.7434, 0.3699, 0.6653, 0.375, 0.6653, 0.375, 0.7434, 0.3699, 0.7434, 0.5684, 0.6653, 0.625, 0.6653, 0.625, 0.7434, 0.5684, 0.7434, 0.125, 0.5, 0.13, 0.5, 0.13, 0.5063, 0.125, 0.5063, 0.3125, 0.5, 0.3699, 0.5, 0.3699, 0.5063, 0.3125, 0.5063, 0.3699, 0.5, 0.375, 0.5, 0.375, 0.5063, 0.3699, 0.5063, 0.5684, 0.5, 0.625, 0.5, 0.625, 0.5063, 0.5684, 0.5063, 0.13, 0.5, 0.1875, 0.5, 0.1875, 0.5063, 0.13, 0.5063, 0.1875, 0.5, 0.25, 0.5, 0.25, 0.5063, 0.1875, 0.5063, 0.25, 0.5, 0.3125, 0.5, 0.3125, 0.5063, 0.25, 0.5063, 0.5516, 0.5, 0.5684, 0.5, 0.5684, 0.5063, 0.5516, 0.5063, 0.3802, 0.5, 0.5516, 0.5, 0.5516, 0.5063, 0.3802, 0.5063, 0.3802, 0.1652, 0.5516, 0.1652, 0.5516, 0.2437, 0.3802, 0.2437, 0.5516, 0.1652, 0.5684, 0.1652, 0.5684, 0.2437, 0.5516, 0.2437, 0.5684, 0.1652, 0.625, 0.1652, 0.625, 0.2437, 0.5684, 0.2437, 0.375, 0.1652, 0.3802, 0.1652, 0.3802, 0.2437, 0.375, 0.2437, 0.375, 0.5, 0.3802, 0.5, 0.3802, 0.5063, 0.375, 0.5063, 0.375, 0.6653, 0.3802, 0.6653, 0.3802, 0.7434, 0.375, 0.7434, 0.375, 0.0, 0.3802, 0.0, 0.3802, 0.006639, 0.375, 0.006639, 0.375, 0.9375, 0.3802, 0.9375, 0.3802, 0.995, 0.375, 0.995, 0.375, 0.25, 0.3802, 0.25, 0.3802, 0.255, 0.375, 0.255, 0.375, 0.4375, 0.3802, 0.4375, 0.3802, 0.4949, 0.375, 0.4949, 0.375, 0.75, 0.3802, 0.75, 0.3802, 0.7551, 0.375, 0.7551, 0.375, 0.625, 0.3802, 0.625, 0.3802, 0.6653, 0.375, 0.6653, 0.375, 0.006639, 0.3802, 0.006639, 0.3802, 0.08472, 0.375, 0.08472, 0.375, 0.125, 0.3802, 0.125, 0.3802, 0.1652, 0.375, 0.1652, 0.375, 0.5063, 0.3802, 0.5063, 0.3802, 0.5848, 0.375, 0.5848, 0.375, 0.375, 0.3802, 0.375, 0.3802, 0.4375, 0.375, 0.4375, 0.375, 0.3125, 0.3802, 0.3125, 0.3802, 0.375, 0.375, 0.375, 0.375, 0.255, 0.3802, 0.255, 0.3802, 0.3125, 0.375, 0.3125, 0.375, 0.875, 0.3802, 0.875, 0.3802, 0.9375, 0.375, 0.9375, 0.375, 0.8125, 0.3802, 0.8125, 0.3802, 0.875, 0.375, 0.875, 0.375, 0.7551, 0.3802, 0.7551, 0.3802, 0.8125, 0.375, 0.8125, 0.375, 0.08472, 0.3802, 0.08472, 0.3802, 0.125, 0.375, 0.125, 0.375, 0.5848, 0.3802, 0.5848, 0.3802, 0.625, 0.375, 0.625, 0.375, 0.995, 0.3802, 0.995, 0.3802, 1.0, 0.375, 1.0, 0.375, 0.7434, 0.3802, 0.7434, 0.3802, 0.75, 0.375, 0.75, 0.375, 0.4949, 0.3802, 0.4949, 0.3802, 0.5, 0.375, 0.5, 0.375, 0.2437, 0.3802, 0.2437, 0.3802, 0.25, 0.375, 0.25, 0.5684, 0.6653, 0.5683, 0.6653, 0.5683, 0.6653, 0.5684, 0.6653, 0.5683, 0.6653, 0.5684, 0.625, 0.5684, 0.625, 0.5683, 0.6653, 0.5516, 0.6653, 0.5516, 0.625, 0.5516, 0.625, 0.552, 0.6653, 0.5684, 0.6653, 0.5516, 0.6653, 0.552, 0.6653, 0.5683, 0.6653, 0.5516, 0.625, 0.5516, 0.5848, 0.552, 0.5848, 0.5516, 0.625, 0.5516, 0.5848, 0.5684, 0.5848, 0.5683, 0.5848, 0.552, 0.5848, 0.5684, 0.625, 0.5683, 0.6653, 0.5682, 0.6653, 0.5684, 0.625, 0.5683, 0.5848, 0.5684, 0.625, 0.5684, 0.625, 0.5682, 0.5848, 0.552, 0.6653, 0.5516, 0.625, 0.5516, 0.625, 0.5521, 0.6653, 0.5683, 0.6653, 0.552, 0.6653, 0.5521, 0.6653, 0.5682, 0.6653, 0.5516, 0.625, 0.552, 0.5848, 0.5521, 0.5848, 0.5516, 0.625, 0.552, 0.5848, 0.5683, 0.5848, 0.5682, 0.5848, 0.5521, 0.5848, 0.5684, 0.625, 0.5684, 0.6653, 0.5683, 0.6653, 0.5684, 0.625, 0.5684, 0.5848, 0.5684, 0.625, 0.5684, 0.625, 0.5683, 0.5848, 0.5684, 0.5848, 0.5684, 0.625, 0.5684, 0.625, 0.5684, 0.5848, 0.5683, 0.5848, 0.5684, 0.5848, 0.5684, 0.5848, 0.5683, 0.5848, 0.5684, 0.625, 0.5683, 0.5848, 0.5683, 0.5848, 0.5684, 0.625, 0.5684, 0.625, 0.5684, 0.6653, 0.5684, 0.6653, 0.5684, 0.625, 0.5516, 0.1652, 0.5516, 0.125, 0.5516, 0.125, 0.5516, 0.1652, 0.5684, 0.1652, 0.5516, 0.1652, 0.5516, 0.1652, 0.5684, 0.1652, 0.5516, 0.08472, 0.5684, 0.08472, 0.5684, 0.08472, 0.5516, 0.08472, 0.5516, 0.125, 0.5516, 0.08472, 0.5516, 0.08472, 0.5516, 0.125, 0.5684, 0.08472, 0.5684, 0.08472, 0.5684, 0.08472, 0.5684, 0.08472, 0.5684, 0.125, 0.5684, 0.1652, 0.5684, 0.1652, 0.5684, 0.125, 0.5684, 0.08472, 0.5684, 0.125, 0.5684, 0.125, 0.5684, 0.08472, 0.5684, 0.125, 0.5684, 0.1652, 0.5684, 0.1652, 0.5684, 0.125, 0.5684, 0.125, 0.5684, 0.08472, 0.5684, 0.08472, 0.5684, 0.125, 0.5684, 0.1652, 0.5684, 0.1652, 0.5684, 0.1652, 0.5684, 0.1652, 0.5684, 0.1652, 0.5684, 0.125, 0.5684, 0.125, 0.5684, 0.1652, 0.5684, 0.08472, 0.5684, 0.125, 0.5684, 0.125, 0.5684, 0.08472, 0.5516, 0.125, 0.5516, 0.08472, 0.5516, 0.08472, 0.5516, 0.125, 0.5516, 0.1652, 0.5516, 0.125, 0.5516, 0.125, 0.5516, 0.1652, 0.5516, 0.08472, 0.5516, 0.125, 0.5516, 0.125, 0.5516, 0.08472, 0.5516, 0.1652, 0.5516, 0.1652, 0.5516, 0.1652, 0.5516, 0.1652, 0.5516, 0.08472, 0.5516, 0.08472, 0.5516, 0.08472, 0.5516, 0.08472, 0.5516, 0.1652, 0.5516, 0.125, 0.5516, 0.125, 0.5516, 0.1652])
me_cube_002.update()
me_cube_003 = bpy.data.meshes.new('Cube.003')
me_cube_003.from_pydata([(-0.2822, -0.1616, -0.18), (-0.285, -0.165, 0.18), (-0.2822, 0.1616, -0.18), (-0.285, 0.165, 0.18), (0.2822, -0.1616, -0.18), (0.285, -0.165, 0.18), (0.2822, 0.1616, -0.18), (0.285, 0.1632, 0.18), (-0.2822, -6.809e-07, -0.18), (-0.285, 0.0, 0.18), (0.2822, -6.809e-07, -0.18), (0.285, 0.0, 0.18), (-0.2821, 0.0008535, 0.1782), (0.2816, 0.0008535, 0.1793), (-0.2819, -0.00104, 0.1775), (0.2815, -0.00104, 0.1776), (0.09406, 0.1616, -0.18), (-0.09406, 0.1616, -0.18), (-0.095, 0.165, 0.1753), (0.095, 0.165, 0.1781), (-0.09406, -0.1616, -0.18), (0.09406, -0.1616, -0.18), (0.095, -0.165, 0.1781), (-0.095, -0.165, 0.1753), (-0.095, 0.0008535, 0.1682), (0.095, 0.0008535, 0.1693), (0.09406, -6.809e-07, -0.18), (-0.09406, -6.809e-07, -0.18), (0.095, -0.00104, 0.168), (-0.095, -0.00104, 0.1669), (-0.2817, -0.1538, 0.1819), (0.2817, -0.1538, 0.1819), (-0.09457, -0.1538, 0.1767), (0.09457, -0.1538, 0.1794), (0.2804, 0.1529, 0.182), (-0.2804, 0.1548, 0.1819), (0.09413, 0.1548, 0.1796), (-0.09413, 0.1548, 0.1769), (-0.285, -0.165, 0.102), (-0.285, 0.165, 0.102), (0.285, 0.1632, 0.102), (0.285, -0.165, 0.102), (0.285, 0.0, 0.102), (-0.2833, 0.0, 0.102), (0.095, -0.165, 0.102), (-0.095, -0.165, 0.102), (-0.095, 0.165, 0.102), (0.095, 0.165, 0.102), (-0.285, 0.165, 0.07459), (0.285, 0.1632, 0.07459), (0.285, -0.165, 0.07459), (0.285, 0.0, 0.07459), (-0.2833, 0.0, 0.07459), (0.095, -0.165, 0.07459), (-0.095, -0.165, 0.07459), (-0.095, 0.165, 0.07459), (0.095, 0.165, 0.07459), (-0.285, -0.165, 0.07459), (-0.2822, -0.04325, -0.18), (0.285, -0.04417, 0.18), (-0.285, -0.04417, 0.18), (0.2822, -0.04325, -0.18), (-0.09406, -0.04325, -0.18), (0.09406, -0.04325, -0.18), (-0.2833, -0.04417, 0.102), (0.285, -0.04417, 0.102), (0.285, -0.04417, 0.07459), (-0.2833, -0.04417, 0.07459), (-0.285, 0.04417, 0.18), (0.2822, 0.04325, -0.18), (-0.2822, 0.04325, -0.18), (0.285, 0.04417, 0.18), (-0.09406, 0.04325, -0.18), (0.09406, 0.04325, -0.18), (0.285, 0.04417, 0.102), (-0.2833, 0.04417, 0.102), (-0.2833, 0.04417, 0.07459), (0.285, 0.04417, 0.07459), (-0.279, 0.0, 0.07643), (-0.2781, -0.04175, 0.07643), (-0.2781, 0.04175, 0.07643), (0.2807, 0.0, 0.07643), (0.2798, -0.04163, 0.07643), (0.2798, 0.04163, 0.07643), (0.285, -0.03559, 0.18), (0.285, -0.03559, 0.102), (0.2807, -0.03303, 0.07643), (0.285, 0.03559, 0.18), (0.285, 0.03559, 0.102), (0.2807, 0.03303, 0.07643), (-0.279, 0.03315, 0.07643), (-0.285, 0.03559, 0.18), (-0.2833, 0.03559, 0.102), (-0.285, -0.03559, 0.18), (-0.2833, -0.03559, 0.102), (-0.279, -0.03315, 0.07643), (0.2803, 0.0, 0.07459), (0.2803, -0.04417, 0.102), (0.2803, -0.04417, 0.07459), (0.2803, 0.04417, 0.102), (0.2803, 0.04417, 0.07459), (0.276, 0.0, 0.07643), (0.2751, -0.04163, 0.07643), (0.2751, 0.04163, 0.07643), (0.276, -0.03303, 0.07643), (0.276, 0.03303, 0.07643), (-0.2789, 0.0, 0.07459), (-0.2789, -0.04417, 0.102), (-0.2789, -0.04417, 0.07459), (-0.2789, 0.04417, 0.102), (-0.2789, 0.04417, 0.07459), (-0.2746, 0.0, 0.07643), (-0.2738, -0.04175, 0.07643), (-0.2738, 0.04175, 0.07643), (-0.2746, 0.03315, 0.07643), (-0.2746, -0.03315, 0.07643), (-0.285, -0.165, 0.1049), (-0.285, 0.165, 0.1049), (0.285, 0.1632, 0.1049), (0.285, -0.165, 0.1049), (0.285, 0.0, 0.1049), (-0.2833, 0.0, 0.1049), (0.095, -0.165, 0.1049), (-0.095, -0.165, 0.1049), (-0.095, 0.165, 0.1049), (0.095, 0.165, 0.1049), (-0.2833, -0.04417, 0.1049), (0.285, -0.04417, 0.1049), (0.285, 0.04417, 0.1049), (-0.2833, 0.04417, 0.1049), (0.285, -0.03559, 0.1049), (0.285, 0.03559, 0.1049), (-0.2833, 0.03559, 0.1049), (-0.2833, -0.03559, 0.1049), (-0.285, 0.04788, 0.18), (0.2822, 0.04689, -0.18), (-0.2833, 0.04788, 0.102), (-0.2833, 0.04788, 0.07459), (-0.2822, 0.04689, -0.18), (0.285, 0.04788, 0.18), (-0.09406, 0.04689, -0.18), (0.09406, 0.04689, -0.18), (0.285, 0.04788, 0.102), (0.285, 0.04788, 0.07459), (0.285, 0.04788, 0.1049), (-0.2833, 0.04788, 0.1049), (-0.2822, -0.04711, -0.18), (0.285, -0.04811, 0.18), (-0.09406, -0.04711, -0.18), (0.09406, -0.04711, -0.18), (0.285, -0.04811, 0.102), (0.285, -0.04811, 0.07459), (-0.285, -0.04811, 0.18), (0.2822, -0.04711, -0.18), (-0.2833, -0.04811, 0.102), (-0.2833, -0.04811, 0.07459), (-0.2833, -0.04811, 0.1049), (0.285, -0.04811, 0.1049), (6.935e-11, 0.1616, -0.18), (0.0, 0.165, 0.1781), (6.935e-11, -0.1616, -0.18), (0.0, -0.165, 0.1781), (0.0, 0.0008535, 0.1702), (6.935e-11, -6.809e-07, -0.18), (0.0, -0.00104, 0.1689), (-2.235e-08, -0.1538, 0.1795), (-7.451e-08, 0.1548, 0.1796), (0.0, 0.165, 0.102), (0.0, -0.165, 0.102), (0.0, -0.165, 0.07459), (0.0, 0.165, 0.07459), (6.935e-11, -0.04325, -0.18), (6.935e-11, 0.04325, -0.18), (0.0, 0.165, 0.1049), (0.0, -0.165, 0.1049), (6.935e-11, 0.04689, -0.18), (6.935e-11, -0.04711, -0.18), (-0.1881, 0.1616, -0.18), (-0.19, -0.165, 0.1772), (-0.1881, -6.809e-07, -0.18), (-0.1894, -0.00104, 0.1717), (-0.19, 0.165, 0.1772), (-0.1881, -0.1616, -0.18), (-0.1895, 0.0008535, 0.1727), (-0.1891, -0.1538, 0.1789), (-0.1882, 0.1548, 0.1789), (-0.19, 0.165, 0.102), (-0.19, -0.165, 0.102), (-0.19, -0.165, 0.07459), (-0.19, 0.165, 0.07459), (-0.1881, -0.04325, -0.18), (-0.1881, 0.04325, -0.18), (-0.19, 0.165, 0.1049), (-0.19, -0.165, 0.1049), (-0.1881, 0.04689, -0.18), (-0.1881, -0.04711, -0.18), (0.19, 0.1632, 0.18), (0.1881, -0.1616, -0.18), (0.1893, 0.0008535, 0.1753), (0.1881, 0.1616, -0.18), (0.19, -0.165, 0.18), (0.1881, -6.809e-07, -0.18), (0.1892, -0.00104, 0.1738), (0.1891, -0.1538, 0.1816), (0.1882, 0.1529, 0.1818), (0.19, -0.165, 0.102), (0.19, 0.1632, 0.102), (0.19, 0.1632, 0.07459), (0.19, -0.165, 0.07459), (0.1881, -0.04325, -0.18), (0.1881, 0.04325, -0.18), (0.19, -0.165, 0.1049), (0.19, 0.1632, 0.1049), (0.1881, 0.04689, -0.18), (0.1881, -0.04711, -0.18), (-0.2826, -0.1612, 0.1768), (-0.2826, 0.1612, 0.1768), (0.2826, -0.1612, 0.1768), (0.2826, 0.1612, 0.1768), (-0.2821, 0.0, 0.1749), (0.2816, 0.0, 0.1761), (-0.2819, 0.0, 0.1743), (0.2815, 0.0, 0.1744), (-0.095, 0.0, 0.165), (0.095, 0.0, 0.1661), (0.095, 0.0, 0.1648), (-0.095, 0.0, 0.1637), (-0.2817, -0.1538, 0.1786), (0.2817, -0.1538, 0.1787), (0.2804, 0.1529, 0.1788), (-0.2804, 0.1548, 0.1787), (0.0, 0.0, 0.167), (0.0, 0.0, 0.1656), (-0.1894, 0.0, 0.1685), (-0.1895, 0.0, 0.1695), (0.1893, 0.0, 0.1721), (0.1892, 0.0, 0.1705), (-0.2825, -0.1609, 0.18), (-0.2825, 0.1609, 0.18), (0.2825, -0.1609, 0.18), (0.2825, 0.159, 0.18), (-0.2825, 0.0, 0.18), (0.2825, 0.0, 0.18), (0.2825, -0.04417, 0.18), (-0.2825, -0.04417, 0.18), (-0.2825, 0.04417, 0.18), (0.2825, 0.04417, 0.18), (0.2825, -0.03559, 0.18), (0.2825, 0.03559, 0.18), (-0.2825, 0.03559, 0.18), (-0.2825, -0.03559, 0.18), (-0.2825, 0.04788, 0.18), (0.2825, 0.04788, 0.18), (0.2825, -0.04811, 0.18), (-0.2825, -0.04811, 0.18), (0.2827, 0.1581, 0.182), (-0.2827, 0.1599, 0.182), (0.09456, 0.1599, 0.1799), (-0.09456, 0.1599, 0.1771), (-3.725e-08, 0.1599, 0.1799), (-0.1891, 0.1599, 0.1791), (0.1891, 0.1581, 0.1819), (0.2822, 0.1574, 0.1788), (-0.2822, 0.1592, 0.1788), (-0.2833, -0.1594, 0.182), (0.2833, -0.1594, 0.182), (-0.09478, -0.1594, 0.177), (0.09478, -0.1594, 0.1798), (-1.118e-08, -0.1594, 0.1798), (-0.1895, -0.1594, 0.179), (0.1895, -0.1594, 0.1818), (-0.2829, -0.1587, 0.1787), (0.2829, -0.1587, 0.1787), (-0.2832, 0.165, -0.0509), (0.284, 0.165, -0.05), (0.284, -0.1633, -0.05), (0.2832, 3.639e-10, -0.05), (-0.2804, 2.426e-10, -0.0509), (0.095, -0.1615, -0.05271), (-0.095, -0.1615, -0.05271), (-0.095, 0.1615, -0.05271), (0.095, 0.1615, -0.05271), (-0.2832, -0.165, -0.0509), (-0.2804, -0.04417, -0.0509), (0.2832, -0.04417, -0.05), (0.2832, 0.04417, -0.05), (-0.2804, 0.04417, -0.0509), (0.2832, 0.04788, -0.05), (-0.2804, 0.04788, -0.0509), (-0.2804, -0.04811, -0.0509), (0.2815, -0.04811, -0.05), (0.0, 0.165, -0.05271), (0.0, -0.165, -0.05271), (-0.1891, 0.1615, -0.0509), (-0.1891, -0.1615, -0.0509), (0.19, -0.1633, -0.05271), (0.19, 0.165, -0.05271), (-0.2848, 0.165, -0.1652), (0.2849, 0.165, -0.1651), (0.2849, -0.1648, -0.1651), (0.2848, 4.159e-11, -0.1651), (-0.2845, 2.773e-11, -0.1652), (0.095, -0.1646, -0.1655), (-0.095, -0.1646, -0.1655), (-0.095, 0.1646, -0.1655), (0.095, 0.1646, -0.1655), (-0.2845, -0.04417, -0.1652), (0.2848, -0.04417, -0.1651), (0.2848, 0.04417, -0.1651), (-0.2845, 0.04417, -0.1652), (0.2848, 0.04788, -0.1651), (-0.2845, 0.04788, -0.1652), (-0.2845, -0.04811, -0.1652), (0.2846, -0.04811, -0.1651), (0.0, 0.165, -0.1655), (0.0, -0.165, -0.1655), (-0.1899, 0.1646, -0.1652), (-0.1899, -0.1646, -0.1652), (0.19, -0.1648, -0.1655), (0.19, 0.165, -0.1655), (-0.2848, -0.165, -0.1652)], [], [(145, 134, 3, 117), (212, 196, 7, 118), (157, 147, 5, 119), (193, 178, 1, 116), (214, 153, 4, 197), (185, 35, 12, 183), (210, 69, 10, 201), (131, 87, 11, 120), (133, 93, 9, 121), (203, 31, 15, 202), (184, 32, 29, 180), (165, 33, 28, 164), (191, 72, 27, 179), (172, 73, 26, 163), (204, 36, 25, 198), (166, 37, 24, 162), (195, 148, 20, 182), (176, 149, 21, 160), (211, 200, 22, 122), (174, 161, 23, 123), (192, 181, 18, 124), (173, 159, 19, 125), (268, 267, 33, 165), (269, 266, 32, 184), (270, 265, 31, 203), (259, 258, 37, 166), (261, 257, 36, 204), (260, 256, 35, 185), (170, 167, 47, 56), (189, 186, 46, 55), (169, 168, 45, 54), (208, 205, 44, 53), (94, 43, 78, 95), (88, 42, 81, 89), (188, 187, 38, 57), (151, 150, 41, 50), (207, 206, 40, 49), (137, 136, 39, 48), (288, 137, 48, 273), (296, 207, 49, 274), (290, 151, 50, 275), (294, 188, 57, 282), (285, 77, 51, 276), (283, 67, 52, 277), (295, 208, 53, 278), (292, 169, 54, 279), (293, 189, 55, 280), (291, 170, 56, 281), (289, 155, 67, 283), (276, 51, 66, 284), (85, 65, 82, 86), (155, 154, 64, 67), (163, 26, 63, 171), (179, 27, 62, 190), (156, 152, 60, 126), (201, 10, 61, 209), (130, 84, 59, 127), (287, 143, 77, 285), (277, 52, 76, 286), (92, 75, 80, 90), (143, 142, 74, 77), (175, 141, 73, 172), (194, 140, 72, 191), (144, 139, 71, 128), (213, 135, 69, 210), (132, 91, 68, 129), (120, 11, 84, 130), (42, 85, 86, 81), (74, 88, 89, 83), (128, 71, 87, 131), (121, 9, 91, 132), (43, 92, 90, 78), (64, 94, 95, 79), (126, 60, 93, 133), (82, 65, 97, 102), (89, 81, 101, 105), (81, 86, 104, 101), (74, 83, 103, 99), (51, 77, 100, 96), (86, 82, 102, 104), (66, 51, 96, 98), (77, 74, 99, 100), (65, 66, 98, 97), (83, 89, 105, 103), (64, 79, 112, 107), (67, 64, 107, 108), (76, 52, 106, 110), (90, 80, 113, 114), (75, 76, 110, 109), (95, 78, 111, 115), (80, 75, 109, 113), (78, 90, 114, 111), (79, 95, 115, 112), (52, 67, 108, 106), (64, 126, 133, 94), (43, 121, 132, 92), (74, 128, 131, 88), (42, 120, 130, 85), (92, 132, 129, 75), (142, 144, 128, 74), (85, 130, 127, 65), (154, 156, 126, 64), (167, 173, 125, 47), (186, 192, 124, 46), (168, 174, 123, 45), (205, 211, 122, 44), (94, 133, 121, 43), (88, 131, 120, 42), (187, 193, 116, 38), (150, 157, 119, 41), (206, 212, 118, 40), (136, 145, 117, 39), (75, 129, 145, 136), (40, 118, 144, 142), (199, 6, 135, 213), (118, 7, 139, 144), (177, 17, 140, 194), (158, 16, 141, 175), (49, 40, 142, 143), (274, 49, 143, 287), (286, 76, 137, 288), (76, 75, 136, 137), (129, 68, 134, 145), (65, 127, 157, 150), (38, 116, 156, 154), (116, 1, 152, 156), (57, 38, 154, 155), (282, 57, 155, 289), (284, 66, 151, 290), (66, 65, 150, 151), (171, 63, 149, 176), (190, 62, 148, 195), (209, 61, 153, 214), (127, 59, 147, 157), (62, 171, 176, 148), (17, 158, 175, 140), (44, 122, 174, 168), (46, 124, 173, 167), (140, 175, 172, 72), (27, 163, 171, 62), (280, 55, 170, 291), (278, 53, 169, 292), (53, 44, 168, 169), (55, 46, 167, 170), (257, 259, 166, 36), (266, 268, 165, 32), (124, 18, 159, 173), (122, 22, 161, 174), (148, 176, 160, 20), (36, 166, 162, 25), (72, 172, 163, 27), (32, 165, 164, 29), (58, 190, 195, 146), (2, 177, 194, 138), (45, 123, 193, 187), (39, 117, 192, 186), (138, 194, 191, 70), (8, 179, 190, 58), (273, 48, 189, 293), (279, 54, 188, 294), (54, 45, 187, 188), (48, 39, 186, 189), (258, 260, 185, 37), (264, 269, 184, 30), (117, 3, 181, 192), (146, 195, 182, 0), (70, 191, 179, 8), (30, 184, 180, 14), (37, 185, 183, 24), (123, 23, 178, 193), (63, 209, 214, 149), (16, 199, 213, 141), (47, 125, 212, 206), (41, 119, 211, 205), (141, 213, 210, 73), (26, 201, 209, 63), (275, 50, 208, 295), (281, 56, 207, 296), (56, 47, 206, 207), (50, 41, 205, 208), (255, 261, 204, 34), (267, 270, 203, 33), (119, 5, 200, 211), (34, 204, 198, 13), (33, 203, 202, 28), (73, 210, 201, 26), (149, 214, 197, 21), (125, 19, 196, 212), (24, 183, 234, 223), (25, 162, 231, 224), (255, 34, 229, 262), (34, 13, 220, 229), (12, 35, 230, 219), (198, 25, 224, 235), (30, 14, 221, 227), (256, 3, 216, 263), (14, 180, 233, 221), (180, 29, 226, 233), (28, 202, 236, 225), (265, 5, 217, 272), (264, 30, 227, 271), (162, 24, 223, 231), (29, 164, 232, 226), (13, 198, 235, 220), (15, 31, 228, 222), (202, 15, 222, 236), (183, 12, 219, 234), (164, 28, 225, 232), (11, 87, 248, 242), (139, 7, 240, 252), (5, 147, 253, 239), (87, 71, 246, 248), (71, 139, 252, 246), (3, 134, 251, 238), (152, 1, 237, 254), (59, 84, 247, 243), (134, 68, 245, 251), (84, 11, 242, 247), (93, 60, 244, 250), (60, 152, 254, 244), (147, 59, 243, 253), (68, 91, 249, 245), (9, 93, 250, 241), (91, 9, 241, 249), (35, 256, 263, 230), (7, 255, 262, 218), (7, 196, 261, 255), (18, 181, 260, 258), (19, 159, 259, 257), (181, 3, 256, 260), (196, 19, 257, 261), (159, 18, 258, 259), (1, 264, 271, 215), (31, 265, 272, 228), (22, 200, 270, 267), (1, 178, 269, 264), (23, 161, 268, 266), (200, 5, 265, 270), (178, 23, 266, 269), (161, 22, 267, 268), (305, 281, 296, 319), (299, 275, 295, 318), (303, 279, 294, 317), (297, 273, 293, 316), (302, 278, 292, 315), (304, 280, 291, 314), (307, 284, 290, 313), (320, 282, 289, 312), (309, 286, 288, 311), (298, 274, 287, 310), (301, 277, 286, 309), (310, 287, 285, 308), (300, 276, 284, 307), (312, 289, 283, 306), (314, 291, 281, 305), (316, 293, 280, 304), (315, 292, 279, 303), (318, 295, 278, 302), (306, 283, 277, 301), (308, 285, 276, 300), (317, 294, 282, 320), (313, 290, 275, 299), (319, 296, 274, 298), (311, 288, 273, 297), (138, 311, 297, 2), (199, 319, 298, 6), (153, 313, 299, 4), (182, 317, 320, 0), (69, 308, 300, 10), (58, 306, 301, 8), (197, 318, 302, 21), (160, 315, 303, 20), (177, 316, 304, 17), (158, 314, 305, 16), (146, 312, 306, 58), (10, 300, 307, 61), (135, 310, 308, 69), (8, 301, 309, 70), (6, 298, 310, 135), (70, 309, 311, 138), (0, 320, 312, 146), (61, 307, 313, 153), (17, 304, 314, 158), (21, 302, 315, 160), (2, 297, 316, 177), (20, 303, 317, 182), (4, 299, 318, 197), (16, 305, 319, 199)])
me_cube_003.polygons.foreach_set('use_smooth', [True] * 288)
_uv = me_cube_003.uv_layers.new(name='UVMap')
_uv.uv.foreach_set('vector', [0.7752, 0.5679, 0.7752, 0.5028, 0.8768, 0.5028, 0.8768, 0.568, 0.3854, 0.08516, 0.3203, 0.08516, 0.3203, 0.00274, 0.3854, 0.00274, 0.4836, 0.5679, 0.4836, 0.5028, 0.585, 0.5027, 0.585, 0.5679, 0.2497, 0.4148, 0.3124, 0.4148, 0.3148, 0.4973, 0.2497, 0.4973, 0.7392, 0.4148, 0.7392, 0.4973, 0.6378, 0.4973, 0.6378, 0.4148, 0.2842, 0.9133, 0.2841, 0.9933, 0.1508, 0.9947, 0.151, 0.9144, 0.8193, 0.4148, 0.8193, 0.4973, 0.7809, 0.4973, 0.7809, 0.4148, 0.411, 0.5679, 0.411, 0.5028, 0.4419, 0.5028, 0.4419, 0.5679, 0.7027, 0.5679, 0.7027, 0.5028, 0.7336, 0.5028, 0.7336, 0.5679, 0.01236, 0.586, 0.01235, 0.5056, 0.1449, 0.5057, 0.1451, 0.5858, 0.01247, 0.9141, 0.01255, 0.832, 0.1453, 0.8324, 0.1452, 0.9143, 0.01244, 0.75, 0.01244, 0.668, 0.1453, 0.6676, 0.1453, 0.75, 0.8193, 0.08516, 0.8193, 0.1676, 0.7809, 0.1676, 0.7809, 0.08516, 0.8193, 0.25, 0.8193, 0.3324, 0.7809, 0.3324, 0.7809, 0.25, 0.2841, 0.5867, 0.2842, 0.6683, 0.1512, 0.6676, 0.151, 0.5858, 0.2842, 0.75, 0.2843, 0.8317, 0.1512, 0.8324, 0.1512, 0.75, 0.7392, 0.08516, 0.7392, 0.1676, 0.6378, 0.1676, 0.6378, 0.08516, 0.7392, 0.25, 0.7392, 0.3324, 0.6378, 0.3324, 0.6378, 0.25, 0.2497, 0.08516, 0.3148, 0.08516, 0.3132, 0.1676, 0.2497, 0.1676, 0.2497, 0.25, 0.3132, 0.25, 0.3107, 0.3324, 0.2497, 0.3324, 0.3854, 0.4148, 0.3228, 0.4148, 0.3244, 0.3324, 0.3854, 0.3324, 0.3854, 0.25, 0.322, 0.25, 0.322, 0.1676, 0.3854, 0.1676, 0.007589, 0.75, 0.00759, 0.6678, 0.01244, 0.668, 0.01244, 0.75, 0.007618, 0.9144, 0.007694, 0.8322, 0.01255, 0.832, 0.01247, 0.9141, 0.007512, 0.5856, 0.007507, 0.5042, 0.01235, 0.5056, 0.01236, 0.586, 0.2886, 0.75, 0.2887, 0.832, 0.2843, 0.8317, 0.2842, 0.75, 0.2886, 0.5859, 0.2886, 0.668, 0.2842, 0.6683, 0.2841, 0.5867, 0.2886, 0.9141, 0.2885, 0.9953, 0.2841, 0.9933, 0.2842, 0.9133, 0.4117, 0.25, 0.3879, 0.25, 0.3879, 0.1676, 0.4117, 0.1676, 0.4117, 0.4148, 0.3879, 0.4148, 0.3879, 0.3324, 0.4117, 0.3324, 0.2235, 0.25, 0.2472, 0.25, 0.2472, 0.3324, 0.2235, 0.3324, 0.2235, 0.08516, 0.2472, 0.08516, 0.2472, 0.1676, 0.2235, 0.1676, 0.7027, 0.5704, 0.7336, 0.5704, 0.7336, 0.5926, 0.7048, 0.5926, 0.411, 0.5704, 0.4419, 0.5704, 0.4419, 0.5928, 0.4132, 0.5928, 0.2235, 0.4148, 0.2472, 0.4148, 0.2472, 0.4973, 0.2235, 0.4973, 0.4836, 0.5942, 0.4836, 0.5704, 0.585, 0.5704, 0.585, 0.5942, 0.4117, 0.08516, 0.3879, 0.08516, 0.3879, 0.00274, 0.4117, 0.00274, 0.7752, 0.5942, 0.7752, 0.5704, 0.8768, 0.5704, 0.8768, 0.5942, 0.7752, 0.7046, 0.7752, 0.5942, 0.8768, 0.5942, 0.8768, 0.7046, 0.522, 0.08516, 0.4117, 0.08516, 0.4117, 0.00274, 0.522, 0.00274, 0.4836, 0.7046, 0.4836, 0.5942, 0.585, 0.5942, 0.585, 0.7045, 0.1131, 0.4148, 0.2235, 0.4148, 0.2235, 0.4973, 0.1131, 0.4973, 0.4035, 0.7046, 0.4035, 0.5942, 0.4419, 0.5942, 0.4419, 0.7046, 0.6953, 0.7046, 0.6953, 0.5942, 0.7336, 0.5942, 0.7336, 0.7046, 0.1131, 0.08516, 0.2235, 0.08516, 0.2235, 0.1676, 0.1131, 0.1676, 0.1131, 0.25, 0.2235, 0.25, 0.2235, 0.3324, 0.1131, 0.3324, 0.522, 0.4148, 0.4117, 0.4148, 0.4117, 0.3324, 0.522, 0.3324, 0.522, 0.25, 0.4117, 0.25, 0.4117, 0.1676, 0.522, 0.1676, 0.6919, 0.7046, 0.6919, 0.5942, 0.6953, 0.5942, 0.6953, 0.7046, 0.4419, 0.7046, 0.4419, 0.5942, 0.4802, 0.5942, 0.4802, 0.7046, 0.4727, 0.5704, 0.4802, 0.5704, 0.478, 0.5883, 0.4705, 0.5928, 0.6919, 0.5942, 0.6919, 0.5704, 0.6953, 0.5704, 0.6953, 0.5942, 0.7809, 0.25, 0.7809, 0.3324, 0.7426, 0.3324, 0.7426, 0.25, 0.7809, 0.08516, 0.7809, 0.1676, 0.7426, 0.1676, 0.7426, 0.08516, 0.6919, 0.5679, 0.6919, 0.5028, 0.6953, 0.5028, 0.6953, 0.5679, 0.7809, 0.4148, 0.7809, 0.4973, 0.7426, 0.4973, 0.7426, 0.4148, 0.4727, 0.5679, 0.4727, 0.5028, 0.4802, 0.5028, 0.4802, 0.5679, 0.4003, 0.7046, 0.4003, 0.5942, 0.4035, 0.5942, 0.4035, 0.7046, 0.7336, 0.7046, 0.7336, 0.5942, 0.7719, 0.5942, 0.7719, 0.7046, 0.7645, 0.5704, 0.7719, 0.5704, 0.7698, 0.5881, 0.7624, 0.5926, 0.4003, 0.5942, 0.4003, 0.5704, 0.4035, 0.5704, 0.4035, 0.5942, 0.8225, 0.25, 0.8225, 0.3324, 0.8193, 0.3324, 0.8193, 0.25, 0.8225, 0.08516, 0.8225, 0.1676, 0.8193, 0.1676, 0.8193, 0.08516, 0.4003, 0.5679, 0.4003, 0.5028, 0.4035, 0.5028, 0.4035, 0.5679, 0.8225, 0.4148, 0.8225, 0.4973, 0.8193, 0.4973, 0.8193, 0.4148, 0.7645, 0.5679, 0.7645, 0.5028, 0.7719, 0.5028, 0.7719, 0.5679, 0.4419, 0.5679, 0.4419, 0.5028, 0.4727, 0.5028, 0.4727, 0.5679, 0.4419, 0.5704, 0.4727, 0.5704, 0.4705, 0.5928, 0.4419, 0.5928, 0.4035, 0.5704, 0.411, 0.5704, 0.4132, 0.5928, 0.4058, 0.5883, 0.4035, 0.5679, 0.4035, 0.5028, 0.411, 0.5028, 0.411, 0.5679, 0.7336, 0.5679, 0.7336, 0.5028, 0.7645, 0.5028, 0.7645, 0.5679, 0.7336, 0.5704, 0.7645, 0.5704, 0.7624, 0.5926, 0.7336, 0.5926, 0.6953, 0.5704, 0.7027, 0.5704, 0.7048, 0.5926, 0.6974, 0.5881, 0.6953, 0.5679, 0.6953, 0.5028, 0.7027, 0.5028, 0.7027, 0.5679, 0.3363, 0.8384, 0.3363, 0.8205, 0.3404, 0.8211, 0.3404, 0.8391, 0.8534, 0.8852, 0.8534, 0.8566, 0.8575, 0.8566, 0.8575, 0.8852, 0.8534, 0.8566, 0.8534, 0.8279, 0.8575, 0.8279, 0.8575, 0.8566, 0.3499, 0.8205, 0.3499, 0.8384, 0.3459, 0.8391, 0.3459, 0.8211, 0.8863, 0.8325, 0.8863, 0.8708, 0.8823, 0.8708, 0.8823, 0.8325, 0.8534, 0.8279, 0.8527, 0.8205, 0.8568, 0.8205, 0.8575, 0.8279, 0.8863, 0.7942, 0.8863, 0.8325, 0.8823, 0.8325, 0.8823, 0.7942, 0.2987, 0.8443, 0.2987, 0.8205, 0.3028, 0.8205, 0.3028, 0.8443, 0.3124, 0.8205, 0.3124, 0.8443, 0.3083, 0.8443, 0.3083, 0.8205, 0.8527, 0.8927, 0.8534, 0.8852, 0.8575, 0.8852, 0.8568, 0.8927, 0.3591, 0.8205, 0.3591, 0.8383, 0.3554, 0.8389, 0.3554, 0.8211, 0.3271, 0.8443, 0.3271, 0.8205, 0.3309, 0.8205, 0.3309, 0.8443, 0.873, 0.897, 0.873, 0.8588, 0.8768, 0.8588, 0.8768, 0.897, 0.8668, 0.8855, 0.8675, 0.8929, 0.8637, 0.8929, 0.863, 0.8855, 0.3216, 0.8205, 0.3216, 0.8443, 0.3178, 0.8443, 0.3178, 0.8205, 0.8668, 0.8279, 0.8668, 0.8567, 0.863, 0.8567, 0.863, 0.8279, 0.3646, 0.8382, 0.3646, 0.8205, 0.3683, 0.8211, 0.3683, 0.8389, 0.8668, 0.8567, 0.8668, 0.8855, 0.863, 0.8855, 0.863, 0.8567, 0.8675, 0.8205, 0.8668, 0.8279, 0.863, 0.8279, 0.8637, 0.8205, 0.873, 0.8588, 0.873, 0.8205, 0.8768, 0.8205, 0.8768, 0.8588, 0.6953, 0.5704, 0.6953, 0.5679, 0.7027, 0.5679, 0.7027, 0.5704, 0.7336, 0.5704, 0.7336, 0.5679, 0.7645, 0.5679, 0.7645, 0.5704, 0.4035, 0.5704, 0.4035, 0.5679, 0.411, 0.5679, 0.411, 0.5704, 0.4419, 0.5704, 0.4419, 0.5679, 0.4727, 0.5679, 0.4727, 0.5704, 0.7645, 0.5704, 0.7645, 0.5679, 0.7719, 0.5679, 0.7719, 0.5704, 0.4003, 0.5704, 0.4003, 0.5679, 0.4035, 0.5679, 0.4035, 0.5704, 0.4727, 0.5704, 0.4727, 0.5679, 0.4802, 0.5679, 0.4802, 0.5704, 0.6919, 0.5704, 0.6919, 0.5679, 0.6953, 0.5679, 0.6953, 0.5704, 0.3879, 0.25, 0.3854, 0.25, 0.3854, 0.1676, 0.3879, 0.1676, 0.3879, 0.4148, 0.3854, 0.4148, 0.3854, 0.3324, 0.3879, 0.3324, 0.2472, 0.25, 0.2497, 0.25, 0.2497, 0.3324, 0.2472, 0.3324, 0.2472, 0.08516, 0.2497, 0.08516, 0.2497, 0.1676, 0.2472, 0.1676, 0.7027, 0.5704, 0.7027, 0.5679, 0.7336, 0.5679, 0.7336, 0.5704, 0.411, 0.5704, 0.411, 0.5679, 0.4419, 0.5679, 0.4419, 0.5704, 0.2472, 0.4148, 0.2497, 0.4148, 0.2497, 0.4973, 0.2472, 0.4973, 0.4836, 0.5704, 0.4836, 0.5679, 0.585, 0.5679, 0.585, 0.5704, 0.3879, 0.08516, 0.3854, 0.08516, 0.3854, 0.00274, 0.3879, 0.00274, 0.7752, 0.5704, 0.7752, 0.5679, 0.8768, 0.568, 0.8768, 0.5704, 0.7719, 0.5704, 0.7719, 0.5679, 0.7752, 0.5679, 0.7752, 0.5704, 0.2987, 0.5704, 0.2987, 0.568, 0.4003, 0.5679, 0.4003, 0.5704, 0.9241, 0.4148, 0.9241, 0.4973, 0.8225, 0.4973, 0.8225, 0.4148, 0.2987, 0.568, 0.2987, 0.5028, 0.4003, 0.5028, 0.4003, 0.5679, 0.9241, 0.08516, 0.9241, 0.1676, 0.8225, 0.1676, 0.8225, 0.08516, 0.9241, 0.25, 0.9241, 0.3324, 0.8225, 0.3324, 0.8225, 0.25, 0.2987, 0.5942, 0.2987, 0.5704, 0.4003, 0.5704, 0.4003, 0.5942, 0.2987, 0.7046, 0.2987, 0.5942, 0.4003, 0.5942, 0.4003, 0.7046, 0.7719, 0.7046, 0.7719, 0.5942, 0.7752, 0.5942, 0.7752, 0.7046, 0.7719, 0.5942, 0.7719, 0.5704, 0.7752, 0.5704, 0.7752, 0.5942, 0.7719, 0.5679, 0.7719, 0.5028, 0.7752, 0.5028, 0.7752, 0.5679, 0.4802, 0.5704, 0.4802, 0.5679, 0.4836, 0.5679, 0.4836, 0.5704, 0.5905, 0.5704, 0.5905, 0.5679, 0.6919, 0.5679, 0.6919, 0.5704, 0.5905, 0.5679, 0.5905, 0.5027, 0.6919, 0.5028, 0.6919, 0.5679, 0.5905, 0.5942, 0.5905, 0.5704, 0.6919, 0.5704, 0.6919, 0.5942, 0.5905, 0.7045, 0.5905, 0.5942, 0.6919, 0.5942, 0.6919, 0.7046, 0.4802, 0.7046, 0.4802, 0.5942, 0.4836, 0.5942, 0.4836, 0.7046, 0.4802, 0.5942, 0.4802, 0.5704, 0.4836, 0.5704, 0.4836, 0.5942, 0.7426, 0.25, 0.7426, 0.3324, 0.7392, 0.3324, 0.7392, 0.25, 0.7426, 0.08516, 0.7426, 0.1676, 0.7392, 0.1676, 0.7392, 0.08516, 0.7426, 0.4148, 0.7426, 0.4973, 0.7392, 0.4973, 0.7392, 0.4148, 0.4802, 0.5679, 0.4802, 0.5028, 0.4836, 0.5028, 0.4836, 0.5679, 0.7426, 0.1676, 0.7426, 0.25, 0.7392, 0.25, 0.7392, 0.1676, 0.9241, 0.1676, 0.9241, 0.25, 0.8225, 0.25, 0.8225, 0.1676, 0.2472, 0.1676, 0.2497, 0.1676, 0.2497, 0.25, 0.2472, 0.25, 0.3879, 0.3324, 0.3854, 0.3324, 0.3854, 0.25, 0.3879, 0.25, 0.8225, 0.1676, 0.8225, 0.25, 0.8193, 0.25, 0.8193, 0.1676, 0.7809, 0.1676, 0.7809, 0.25, 0.7426, 0.25, 0.7426, 0.1676, 0.522, 0.3324, 0.4117, 0.3324, 0.4117, 0.25, 0.522, 0.25, 0.1131, 0.1676, 0.2235, 0.1676, 0.2235, 0.25, 0.1131, 0.25, 0.2235, 0.1676, 0.2472, 0.1676, 0.2472, 0.25, 0.2235, 0.25, 0.4117, 0.3324, 0.3879, 0.3324, 0.3879, 0.25, 0.4117, 0.25, 0.2886, 0.668, 0.2886, 0.75, 0.2842, 0.75, 0.2842, 0.6683, 0.007694, 0.8322, 0.007589, 0.75, 0.01244, 0.75, 0.01255, 0.832, 0.3854, 0.3324, 0.3244, 0.3324, 0.322, 0.25, 0.3854, 0.25, 0.2497, 0.1676, 0.3132, 0.1676, 0.3132, 0.25, 0.2497, 0.25, 0.7392, 0.1676, 0.7392, 0.25, 0.6378, 0.25, 0.6378, 0.1676, 0.2842, 0.6683, 0.2842, 0.75, 0.1512, 0.75, 0.1512, 0.6676, 0.8193, 0.1676, 0.8193, 0.25, 0.7809, 0.25, 0.7809, 0.1676, 0.01255, 0.832, 0.01244, 0.75, 0.1453, 0.75, 0.1453, 0.8324, 0.7426, 0.00274, 0.7426, 0.08516, 0.7392, 0.08516, 0.7392, 0.00274, 0.9241, 0.00274, 0.9241, 0.08516, 0.8225, 0.08516, 0.8225, 0.00274, 0.2472, 0.3324, 0.2497, 0.3324, 0.2497, 0.4148, 0.2472, 0.4148, 0.3879, 0.4973, 0.3854, 0.4973, 0.3854, 0.4148, 0.3879, 0.4148, 0.8225, 0.00274, 0.8225, 0.08516, 0.8193, 0.08516, 0.8193, 0.00274, 0.7809, 0.00274, 0.7809, 0.08516, 0.7426, 0.08516, 0.7426, 0.00274, 0.522, 0.4973, 0.4117, 0.4973, 0.4117, 0.4148, 0.522, 0.4148, 0.1131, 0.3324, 0.2235, 0.3324, 0.2235, 0.4148, 0.1131, 0.4148, 0.2235, 0.3324, 0.2472, 0.3324, 0.2472, 0.4148, 0.2235, 0.4148, 0.4117, 0.4973, 0.3879, 0.4973, 0.3879, 0.4148, 0.4117, 0.4148, 0.2887, 0.832, 0.2886, 0.9141, 0.2842, 0.9133, 0.2843, 0.8317, 0.007507, 0.9958, 0.007618, 0.9144, 0.01247, 0.9141, 0.01235, 0.9944, 0.3854, 0.4973, 0.3203, 0.4973, 0.3228, 0.4148, 0.3854, 0.4148, 0.7392, 0.00274, 0.7392, 0.08516, 0.6378, 0.08516, 0.6378, 0.00274, 0.8193, 0.00274, 0.8193, 0.08516, 0.7809, 0.08516, 0.7809, 0.00274, 0.01235, 0.9944, 0.01247, 0.9141, 0.1452, 0.9143, 0.1449, 0.9946, 0.2843, 0.8317, 0.2842, 0.9133, 0.151, 0.9144, 0.1512, 0.8324, 0.2497, 0.3324, 0.3107, 0.3324, 0.3124, 0.4148, 0.2497, 0.4148, 0.7426, 0.3324, 0.7426, 0.4148, 0.7392, 0.4148, 0.7392, 0.3324, 0.9241, 0.3324, 0.9241, 0.4148, 0.8225, 0.4148, 0.8225, 0.3324, 0.3879, 0.1676, 0.3854, 0.1676, 0.3854, 0.08516, 0.3879, 0.08516, 0.2472, 0.00274, 0.2497, 0.00274, 0.2497, 0.08516, 0.2472, 0.08516, 0.8225, 0.3324, 0.8225, 0.4148, 0.8193, 0.4148, 0.8193, 0.3324, 0.7809, 0.3324, 0.7809, 0.4148, 0.7426, 0.4148, 0.7426, 0.3324, 0.1131, 0.00274, 0.2235, 0.00274, 0.2235, 0.08516, 0.1131, 0.08516, 0.522, 0.1676, 0.4117, 0.1676, 0.4117, 0.08516, 0.522, 0.08516, 0.4117, 0.1676, 0.3879, 0.1676, 0.3879, 0.08516, 0.4117, 0.08516, 0.2235, 0.00274, 0.2472, 0.00274, 0.2472, 0.08516, 0.2235, 0.08516, 0.2886, 0.5047, 0.2886, 0.5859, 0.2841, 0.5867, 0.2841, 0.5068, 0.00759, 0.6678, 0.007512, 0.5856, 0.01236, 0.586, 0.01244, 0.668, 0.2497, 0.00274, 0.3148, 0.00274, 0.3148, 0.08516, 0.2497, 0.08516, 0.2841, 0.5068, 0.2841, 0.5867, 0.151, 0.5858, 0.1508, 0.5057, 0.01244, 0.668, 0.01236, 0.586, 0.1451, 0.5858, 0.1453, 0.6676, 0.8193, 0.3324, 0.8193, 0.4148, 0.7809, 0.4148, 0.7809, 0.3324, 0.7392, 0.3324, 0.7392, 0.4148, 0.6378, 0.4148, 0.6378, 0.3324, 0.3854, 0.1676, 0.322, 0.1676, 0.3203, 0.08516, 0.3854, 0.08516, 0.9324, 0.3295, 0.9365, 0.4114, 0.9336, 0.4114, 0.9296, 0.3295, 0.933, 0.1646, 0.9339, 0.247, 0.9311, 0.247, 0.9302, 0.1646, 0.9222, 0.5072, 0.9221, 0.5117, 0.9193, 0.5117, 0.9194, 0.5078, 0.9221, 0.5117, 0.9204, 0.6452, 0.9176, 0.6459, 0.9193, 0.5117, 0.8993, 0.6452, 0.8976, 0.5116, 0.9004, 0.5117, 0.9021, 0.6459, 0.938, 0.08284, 0.933, 0.1646, 0.9302, 0.1646, 0.9352, 0.08284, 0.9021, 0.6611, 0.9004, 0.7937, 0.8976, 0.7946, 0.8993, 0.6611, 0.8976, 0.5072, 0.8993, 0.5027, 0.9021, 0.5061, 0.9004, 0.5078, 0.9469, 0.4916, 0.9519, 0.4113, 0.9547, 0.4113, 0.9498, 0.4916, 0.9519, 0.4113, 0.9561, 0.3294, 0.9589, 0.3294, 0.9547, 0.4113, 0.9551, 0.1646, 0.9501, 0.08282, 0.953, 0.08282, 0.958, 0.1646, 0.9076, 0.5075, 0.9093, 0.5027, 0.9121, 0.5061, 0.9104, 0.5082, 0.9021, 0.6562, 0.9021, 0.6611, 0.8993, 0.6611, 0.8993, 0.6569, 0.9339, 0.247, 0.9324, 0.3295, 0.9296, 0.3295, 0.9311, 0.247, 0.9561, 0.3294, 0.9544, 0.247, 0.9572, 0.247, 0.9589, 0.3294, 0.9413, 0.00274, 0.938, 0.08284, 0.9352, 0.08284, 0.9385, 0.002745, 0.9093, 0.645, 0.9076, 0.5124, 0.9104, 0.5124, 0.9121, 0.6459, 0.9501, 0.08282, 0.9468, 0.00274, 0.9496, 0.00274, 0.953, 0.08282, 0.9365, 0.4114, 0.9413, 0.4917, 0.9385, 0.4917, 0.9336, 0.4114, 0.9544, 0.247, 0.9551, 0.1646, 0.958, 0.1646, 0.9572, 0.247, 0.8844, 0.6458, 0.8844, 0.6766, 0.8823, 0.6766, 0.8823, 0.6458, 0.8844, 0.6873, 0.8844, 0.7888, 0.8823, 0.7852, 0.8823, 0.6873, 0.8844, 0.5027, 0.8844, 0.6041, 0.8823, 0.6041, 0.8823, 0.5063, 0.8844, 0.6766, 0.8844, 0.684, 0.8823, 0.684, 0.8823, 0.6766, 0.8844, 0.684, 0.8844, 0.6873, 0.8823, 0.6873, 0.8823, 0.684, 0.8899, 0.7888, 0.8899, 0.6873, 0.8921, 0.6873, 0.8921, 0.7852, 0.8899, 0.6041, 0.8899, 0.5027, 0.8921, 0.5063, 0.8921, 0.6041, 0.8844, 0.6075, 0.8844, 0.6149, 0.8823, 0.6149, 0.8823, 0.6075, 0.8899, 0.6873, 0.8899, 0.684, 0.8921, 0.684, 0.8921, 0.6873, 0.8844, 0.6149, 0.8844, 0.6458, 0.8823, 0.6458, 0.8823, 0.6149, 0.8899, 0.6149, 0.8899, 0.6075, 0.8921, 0.6075, 0.8921, 0.6149, 0.8899, 0.6075, 0.8899, 0.6041, 0.8921, 0.6041, 0.8921, 0.6075, 0.8844, 0.6041, 0.8844, 0.6075, 0.8823, 0.6075, 0.8823, 0.6041, 0.8899, 0.684, 0.8899, 0.6766, 0.8921, 0.6766, 0.8921, 0.684, 0.8899, 0.6458, 0.8899, 0.6149, 0.8921, 0.6149, 0.8921, 0.6458, 0.8899, 0.6766, 0.8899, 0.6458, 0.8921, 0.6458, 0.8921, 0.6766, 0.8976, 0.5116, 0.8976, 0.5072, 0.9004, 0.5078, 0.9004, 0.5117, 0.9205, 0.5027, 0.9222, 0.5072, 0.9194, 0.5078, 0.9176, 0.5061, 0.2931, 0.5027, 0.2931, 0.5852, 0.2886, 0.5859, 0.2886, 0.5047, 0.2932, 0.8324, 0.2931, 0.9148, 0.2886, 0.9141, 0.2887, 0.832, 0.2931, 0.6676, 0.2931, 0.75, 0.2886, 0.75, 0.2886, 0.668, 0.2931, 0.9148, 0.293, 0.9973, 0.2885, 0.9953, 0.2886, 0.9141, 0.2931, 0.5852, 0.2931, 0.6676, 0.2886, 0.668, 0.2886, 0.5859, 0.2931, 0.75, 0.2932, 0.8324, 0.2887, 0.832, 0.2886, 0.75, 0.9004, 0.6514, 0.9021, 0.6562, 0.8993, 0.6569, 0.8976, 0.6548, 0.9076, 0.5124, 0.9076, 0.5075, 0.9104, 0.5082, 0.9104, 0.5124, 0.002812, 0.6676, 0.00274, 0.5852, 0.007512, 0.5856, 0.00759, 0.6678, 0.00274, 0.9973, 0.002847, 0.9148, 0.007618, 0.9144, 0.007507, 0.9958, 0.002919, 0.8324, 0.002812, 0.75, 0.007589, 0.75, 0.007694, 0.8322, 0.00274, 0.5852, 0.00274, 0.5027, 0.007507, 0.5042, 0.007512, 0.5856, 0.002847, 0.9148, 0.002919, 0.8324, 0.007694, 0.8322, 0.007618, 0.9144, 0.002812, 0.75, 0.002812, 0.6676, 0.00759, 0.6678, 0.007589, 0.75, 0.6197, 0.1676, 0.522, 0.1676, 0.522, 0.08516, 0.6197, 0.08516, 0.01535, 0.00274, 0.1131, 0.00274, 0.1131, 0.08516, 0.01535, 0.08516, 0.01535, 0.3324, 0.1131, 0.3324, 0.1131, 0.4148, 0.01535, 0.4148, 0.6197, 0.4973, 0.522, 0.4973, 0.522, 0.4148, 0.6197, 0.4148, 0.01535, 0.1676, 0.1131, 0.1676, 0.1131, 0.25, 0.01535, 0.25, 0.6197, 0.3324, 0.522, 0.3324, 0.522, 0.25, 0.6197, 0.25, 0.4802, 0.8023, 0.4802, 0.7046, 0.4836, 0.7046, 0.4836, 0.8023, 0.5905, 0.8023, 0.5905, 0.7045, 0.6919, 0.7046, 0.6919, 0.8023, 0.7719, 0.8024, 0.7719, 0.7046, 0.7752, 0.7046, 0.7752, 0.8024, 0.2987, 0.8024, 0.2987, 0.7046, 0.4003, 0.7046, 0.4003, 0.8024, 0.7336, 0.8023, 0.7336, 0.7046, 0.7719, 0.7046, 0.7719, 0.8024, 0.4003, 0.8024, 0.4003, 0.7046, 0.4035, 0.7046, 0.4035, 0.8024, 0.4419, 0.8023, 0.4419, 0.7046, 0.4802, 0.7046, 0.4802, 0.8023, 0.6919, 0.8023, 0.6919, 0.7046, 0.6953, 0.7046, 0.6953, 0.8023, 0.6197, 0.25, 0.522, 0.25, 0.522, 0.1676, 0.6197, 0.1676, 0.6197, 0.4148, 0.522, 0.4148, 0.522, 0.3324, 0.6197, 0.3324, 0.01535, 0.25, 0.1131, 0.25, 0.1131, 0.3324, 0.01535, 0.3324, 0.01535, 0.08516, 0.1131, 0.08516, 0.1131, 0.1676, 0.01535, 0.1676, 0.6953, 0.8023, 0.6953, 0.7046, 0.7336, 0.7046, 0.7336, 0.8023, 0.4035, 0.8024, 0.4035, 0.7046, 0.4419, 0.7046, 0.4419, 0.8023, 0.01535, 0.4148, 0.1131, 0.4148, 0.1131, 0.4973, 0.01535, 0.4973, 0.4836, 0.8023, 0.4836, 0.7046, 0.585, 0.7045, 0.585, 0.8023, 0.6197, 0.08516, 0.522, 0.08516, 0.522, 0.00274, 0.6197, 0.00274, 0.7752, 0.8024, 0.7752, 0.7046, 0.8768, 0.7046, 0.8768, 0.8024, 0.7752, 0.815, 0.7752, 0.8024, 0.8768, 0.8024, 0.8768, 0.815, 0.6323, 0.08516, 0.6197, 0.08516, 0.6197, 0.00274, 0.6323, 0.00274, 0.4836, 0.815, 0.4836, 0.8023, 0.585, 0.8023, 0.585, 0.8149, 0.00274, 0.4148, 0.01535, 0.4148, 0.01535, 0.4973, 0.00274, 0.4973, 0.4035, 0.815, 0.4035, 0.8024, 0.4419, 0.8023, 0.4419, 0.815, 0.6953, 0.815, 0.6953, 0.8023, 0.7336, 0.8023, 0.7336, 0.815, 0.002741, 0.08516, 0.01535, 0.08516, 0.01535, 0.1676, 0.002741, 0.1676, 0.002741, 0.25, 0.01535, 0.25, 0.01535, 0.3324, 0.00274, 0.3324, 0.6323, 0.4148, 0.6197, 0.4148, 0.6197, 0.3324, 0.6323, 0.3324, 0.6323, 0.25, 0.6197, 0.25, 0.6197, 0.1676, 0.6323, 0.1676, 0.6919, 0.8149, 0.6919, 0.8023, 0.6953, 0.8023, 0.6953, 0.815, 0.4419, 0.815, 0.4419, 0.8023, 0.4802, 0.8023, 0.4802, 0.815, 0.4003, 0.815, 0.4003, 0.8024, 0.4035, 0.8024, 0.4035, 0.815, 0.7336, 0.815, 0.7336, 0.8023, 0.7719, 0.8024, 0.7719, 0.815, 0.2987, 0.815, 0.2987, 0.8024, 0.4003, 0.8024, 0.4003, 0.815, 0.7719, 0.815, 0.7719, 0.8024, 0.7752, 0.8024, 0.7752, 0.815, 0.5905, 0.8149, 0.5905, 0.8023, 0.6919, 0.8023, 0.6919, 0.8149, 0.4802, 0.815, 0.4802, 0.8023, 0.4836, 0.8023, 0.4836, 0.815, 0.6323, 0.3324, 0.6197, 0.3324, 0.6197, 0.25, 0.6323, 0.25, 0.002741, 0.1676, 0.01535, 0.1676, 0.01535, 0.25, 0.002741, 0.25, 0.6323, 0.4973, 0.6197, 0.4973, 0.6197, 0.4148, 0.6323, 0.4148, 0.00274, 0.3324, 0.01535, 0.3324, 0.01535, 0.4148, 0.00274, 0.4148, 0.002741, 0.00274, 0.01535, 0.00274, 0.01535, 0.08516, 0.002741, 0.08516, 0.6323, 0.1676, 0.6197, 0.1676, 0.6197, 0.08516, 0.6323, 0.08516])
me_cube_003.update()

# ---- objects
ob_low_poly = bpy.data.objects.new('Low poly', me_cube_001)
ob_hi_poly = bpy.data.objects.new('Hi poly', me_cube_002)
ob_hi_poly_2 = bpy.data.objects.new('Hi poly 2', me_cube_003)

# ---- transforms, parenting, visibility, modifiers, constraints
ob_low_poly.location = (0.0, 0.0, 0.0)
ob_low_poly.hide_render = True
_m = ob_low_poly.modifiers.new('Auto Smooth', 'NODES')
_m.node_group = ng_auto_smooth
_gi = [s.identifier for s in ng_auto_smooth.interface.items_tree if s.item_type == 'SOCKET' and s.in_out == 'INPUT']
_m[_gi[1]] = 0.5236  # Angle
ob_hi_poly.location = (0.0, 0.0, 0.0)
ob_hi_poly.hide_render = True
_m = ob_hi_poly.modifiers.new('Subdivision', 'SUBSURF')
_m.levels = 3
_m.render_levels = 4
_m = ob_hi_poly.modifiers.new('Solidify', 'SOLIDIFY')
_m.thickness = 0.0015
_m = ob_hi_poly.modifiers.new('Auto Smooth', 'NODES')
_m.node_group = ng_auto_smooth
_gi = [s.identifier for s in ng_auto_smooth.interface.items_tree if s.item_type == 'SOCKET' and s.in_out == 'INPUT']
_m[_gi[1]] = 0.5236  # Angle
ob_hi_poly_2.location = (0.0, 0.0, 0.0)
_m = ob_hi_poly_2.modifiers.new('Bevel', 'BEVEL')
_m.width = 0.003
_m.width_pct = 0.003
_m.segments = 2
_m.limit_method = 'WEIGHT'
_m.harden_normals = True

# ---- collection membership
col_collection.objects.link(ob_low_poly)
col_collection.objects.link(ob_hi_poly)
col_collection.objects.link(ob_hi_poly_2)

# ---- scene / render settings (as saved in the file)
scene.frame_start = 1; scene.frame_end = 250; scene.frame_set(1)
scene.render.engine = 'CYCLES'
scene.cycles.samples = 1024
scene.cycles.sampling_pattern = 'TABULATED_SOBOL'
scene.view_settings.view_transform = 'Standard'
bpy.context.view_layer.update()

# ---- added for rendering (the .blend has no active camera and no usable light): camera, sun
cam_auto = bpy.data.cameras.new('AutoCamera')
cam_auto.lens = 50.0
cam_auto.sensor_width = 36.0
cam_auto.clip_end = 1000.0
ob_auto_camera = bpy.data.objects.new('AutoCamera', cam_auto)
scene.collection.objects.link(ob_auto_camera)
ob_auto_camera.location = (0.695374, -0.834449, 0.557311)
ob_auto_camera.rotation_euler = (1.09748, -7.21219e-08, 0.694738)
scene.camera = ob_auto_camera
light_auto_sun = bpy.data.lights.new('AutoSun', 'SUN')
light_auto_sun.energy = 3.0
light_auto_sun.angle = 0.0523599
ob_auto_sun = bpy.data.objects.new('AutoSun', light_auto_sun)
scene.collection.objects.link(ob_auto_sun)
ob_auto_sun.rotation_euler = (0.872665, 0.174533, 0.523599)
bpy.context.view_layer.update()
